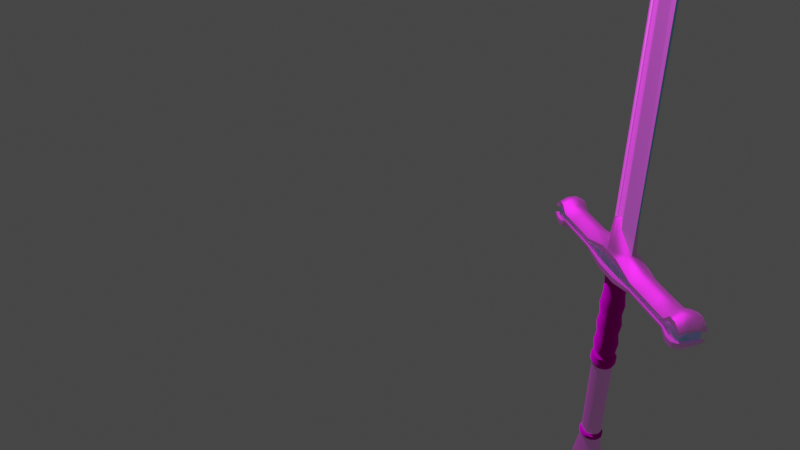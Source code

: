 # Source: Broadsword.blend  (saved by Blender 2.90.8; exported with 4.5.12 LTS)
import bpy
from mathutils import Matrix  # noqa: F401  (used for matrix-valued properties, if any)

bpy.ops.wm.read_factory_settings(use_empty=True)
scene = bpy.context.scene
scene.name = 'Scene'

# ---- collections
col_collection = bpy.data.collections.new('Collection'); scene.collection.children.link(col_collection)

# ---- images (referenced by path relative to the original .blend; pixels are not part of the script)
import os
ASSET_DIR = os.environ.get("B2B_ASSET_DIR", "")  # directory of the original .blend (textures are referenced by path, not embedded)
HERE = os.path.dirname(os.path.abspath(__file__))  # packed textures are extracted next to this script under _unpacked/

def load_image(name, relpath, width, height, colorspace="sRGB"):
    """Load a texture the original file referenced (path relative to the .blend, or extracted next to this script)."""
    p = next((c for c in (os.path.join(HERE, relpath), os.path.join(ASSET_DIR, relpath)) if relpath and os.path.exists(c)), "")
    if p:
        img = bpy.data.images.load(p, check_existing=True)
        img.name = name
    else:  # same state as the original file: an image datablock whose file is absent (Cycles renders it pink)
        img = bpy.data.images.new(name, width, height)
        img.source = "FILE"
        img.filepath = "//" + (relpath or name)
    img.colorspace_settings.name = colorspace
    return img
img_metal_scratched_008_basecolor_jpg = load_image('Metal_scratched_008_basecolor.jpg', 'Metal_scratched_008_basecolor.jpg', 1024, 1024, 'sRGB')
img_metal_scratched_008_metallic_jpg = load_image('Metal_scratched_008_metallic.jpg', 'Metal_scratched_008_metallic.jpg', 1024, 1024, 'sRGB')
img_metal_scratched_008_roughness_jpg = load_image('Metal_scratched_008_roughness.jpg', 'Metal_scratched_008_roughness.jpg', 1024, 1024, 'sRGB')
img_metal_scratched_008_normal_jpg = load_image('Metal_scratched_008_normal.jpg', 'Metal_scratched_008_normal.jpg', 1024, 1024, 'sRGB')

# ---- materials (node trees are filled in below, after node groups)
mat_scratched_metal_002 = bpy.data.materials.new('Scratched Metal.002')
mat_scratched_metal_002.use_transparent_shadow = False
mat_material = bpy.data.materials.new('Material')
mat_material.alpha_threshold = 0.0
mat_material.use_transparent_shadow = False
mat_material.line_color = (0.0, 0.0, 0.0, 1.0)
mat_material_001 = bpy.data.materials.new('Material.001')
mat_material_001.use_transparent_shadow = False

# ---- node groups
ng_auto_smooth = bpy.data.node_groups.new('Auto Smooth', 'GeometryNodeTree')
_s = ng_auto_smooth.interface.new_socket(name='Geometry', in_out='OUTPUT', socket_type='NodeSocketGeometry')
_s = ng_auto_smooth.interface.new_socket(name='Geometry', in_out='INPUT', socket_type='NodeSocketGeometry')
_s = ng_auto_smooth.interface.new_socket(name='Angle', in_out='INPUT', socket_type='NodeSocketFloat')
_s.subtype = 'ANGLE'
_s.min_value = 0.0
_s.max_value = 3.142
ng_auto_smooth.is_modifier = True
_N = ng_auto_smooth.nodes; _L = ng_auto_smooth.links
n0 = _N.new('NodeGroupOutput'); n0.name = 'Group Output'; n0.location = (480, -100)
n1 = _N.new('NodeGroupInput'); n1.name = 'Group Input'; n1.location = (-420, -300)
n2 = _N.new('NodeGroupInput'); n2.name = 'Group Input.001'; n2.location = (-60, -100)
n3 = _N.new('GeometryNodeSetShadeSmooth'); n3.name = 'Set Shade Smooth'; n3.location = (120, -100)
n3.domain = 'EDGE'
n4 = _N.new('GeometryNodeSetShadeSmooth'); n4.name = 'Set Shade Smooth.001'; n4.location = (300, -100)
n5 = _N.new('GeometryNodeInputMeshEdgeAngle'); n5.name = 'Edge Angle'; n5.location = (-420, -220)
n6 = _N.new('GeometryNodeInputEdgeSmooth'); n6.name = 'Is Edge Smooth'; n6.location = (-60, -160)
n7 = _N.new('GeometryNodeInputShadeSmooth'); n7.name = 'Is Face Smooth'; n7.location = (-240, -340)
n8 = _N.new('FunctionNodeBooleanMath'); n8.name = 'Boolean Math'; n8.location = (-60, -220)
n9 = _N.new('FunctionNodeCompare'); n9.name = 'Compare'; n9.location = (-240, -180)
n9.operation = 'LESS_EQUAL'
_L.new(n5.outputs[0], n9.inputs[0])
_L.new(n4.outputs[0], n0.inputs[0])
_L.new(n1.outputs[1], n9.inputs[1])
_L.new(n9.outputs[0], n8.inputs[0])
_L.new(n7.outputs[0], n8.inputs[1])
_L.new(n2.outputs[0], n3.inputs[0])
_L.new(n6.outputs[0], n3.inputs[1])
_L.new(n3.outputs[0], n4.inputs[0])
_L.new(n8.outputs[0], n3.inputs[2])
n0.is_active_output = True

# ---- material node trees
mat_scratched_metal_002.use_nodes = True; mat_scratched_metal_002.node_tree.nodes.clear()
_N = mat_scratched_metal_002.node_tree.nodes; _L = mat_scratched_metal_002.node_tree.links
n0 = _N.new('ShaderNodeBsdfPrincipled'); n0.name = 'Principled BSDF'; n0.location = (10, 300)
n0.distribution = 'GGX'
n0.subsurface_method = 'BURLEY'
n0.inputs[3].default_value = 1.45
n0.inputs[27].default_value = (0.01736, 0.0, 0.004593, 1.0)
n0.inputs[28].default_value = 1.0
n1 = _N.new('ShaderNodeOutputMaterial'); n1.name = 'Material Output'; n1.location = (300, 300)
n2 = _N.new('ShaderNodeTexImage'); n2.name = 'Image Texture'; n2.location = (-280, 280)
n2.image = img_metal_scratched_008_basecolor_jpg
n2.interpolation = 'Closest'
n3 = _N.new('ShaderNodeTexImage'); n3.name = 'Image Texture.001'; n3.location = (-280, 220)
n3.image = img_metal_scratched_008_metallic_jpg
n4 = _N.new('ShaderNodeTexImage'); n4.name = 'Image Texture.002'; n4.location = (-280, 160)
n4.image = img_metal_scratched_008_roughness_jpg
_L.new(n0.outputs[0], n1.inputs[0])
_L.new(n2.outputs[0], n0.inputs[0])
_L.new(n3.outputs[1], n0.inputs[1])
_L.new(n4.outputs[1], n0.inputs[2])
n1.is_active_output = True
mat_material.use_nodes = True; mat_material.node_tree.nodes.clear()
_N = mat_material.node_tree.nodes; _L = mat_material.node_tree.links
n0 = _N.new('ShaderNodeOutputMaterial'); n0.name = 'Material Output'; n0.location = (300, 300)
n1 = _N.new('ShaderNodeTexImage'); n1.name = 'Image Texture'; n1.location = (-280, 280)
n1.image = img_metal_scratched_008_basecolor_jpg
n2 = _N.new('ShaderNodeTexImage'); n2.name = 'Image Texture.001'; n2.location = (-315, -184)
n2.image = img_metal_scratched_008_normal_jpg
n3 = _N.new('ShaderNodeTexImage'); n3.name = 'Image Texture.002'; n3.location = (-301, 76)
n3.image = img_metal_scratched_008_roughness_jpg
n3.interpolation = 'Closest'
n4 = _N.new('ShaderNodeBsdfPrincipled'); n4.name = 'Principled BSDF'; n4.location = (95, 292)
n4.distribution = 'GGX'
n4.subsurface_method = 'BURLEY'
n4.inputs[1].default_value = 0.6227
n4.inputs[2].default_value = 0.3818
n4.inputs[3].default_value = 1.45
n4.inputs[13].default_value = 1.0
n4.inputs[27].default_value = (0.0, 0.03932, 0.03932, 1.0)
n4.inputs[28].default_value = 1.0
_L.new(n4.outputs[0], n0.inputs[0])
_L.new(n1.outputs[0], n4.inputs[0])
_L.new(n2.outputs[0], n4.inputs[5])
_L.new(n3.outputs[0], n4.inputs[20])
n0.is_active_output = True
mat_material_001.use_nodes = True; mat_material_001.node_tree.nodes.clear()
_N = mat_material_001.node_tree.nodes; _L = mat_material_001.node_tree.links
n0 = _N.new('ShaderNodeBsdfPrincipled'); n0.name = 'Principled BSDF'; n0.location = (10, 300)
n0.distribution = 'GGX'
n0.subsurface_method = 'BURLEY'
n0.inputs[3].default_value = 1.45
n0.inputs[27].default_value = (0.0291, 0.0291, 0.0291, 1.0)
n0.inputs[28].default_value = 1.0
n1 = _N.new('ShaderNodeOutputMaterial'); n1.name = 'Material Output'; n1.location = (300, 300)
n2 = _N.new('ShaderNodeTexImage'); n2.name = 'Image Texture'; n2.location = (-280, 280)
n2.image = img_metal_scratched_008_basecolor_jpg
n3 = _N.new('ShaderNodeTexImage'); n3.name = 'Image Texture.001'; n3.location = (-280, 220)
n3.image = img_metal_scratched_008_metallic_jpg
_L.new(n0.outputs[0], n1.inputs[0])
_L.new(n2.outputs[0], n0.inputs[0])
_L.new(n3.outputs[1], n0.inputs[1])
n1.is_active_output = True

# ---- world
world_world = bpy.data.worlds.new('World'); scene.world = world_world
world_world.use_nodes = True; world_world.node_tree.nodes.clear()
_N = world_world.node_tree.nodes; _L = world_world.node_tree.links
n0 = _N.new('ShaderNodeOutputWorld'); n0.name = 'World Output'; n0.location = (300, 300)
n1 = _N.new('ShaderNodeBackground'); n1.name = 'Background'; n1.location = (10, 300)
n1.inputs[0].default_value = (0.05088, 0.05088, 0.05088, 1.0)
_L.new(n1.outputs[0], n0.inputs[0])
n0.is_active_output = True
world_world.color = (0.05088, 0.05088, 0.05088)
world_world.use_sun_shadow = False
world_world.sun_shadow_jitter_overblur = 0.0

# ---- cameras
cam_camera = bpy.data.cameras.new('Camera')
cam_camera.lens = 31.0

# ---- lights
light_sun = bpy.data.lights.new('Sun', 'SUN')
light_sun.transmission_factor = 0.0
light_sun.energy = 4.2
light_sun.shadow_soft_size = 0.125

# ---- meshes
me_cylinder_001 = bpy.data.meshes.new('Cylinder.001')
me_cylinder_001.from_pydata([(-1.393e-06, 0.3325, -2.25), (-8.905e-07, 0.4375, 0.75), (0.1155, 0.3153, -2.25), (0.1256, 0.4042, 0.75), (0.2135, 0.2475, -2.25), (0.232, 0.3094, 0.75), (0.2789, 0.1808, -2.25), (0.3031, 0.226, 0.75), (0.3019, -3.262e-08, -2.25), (0.3281, -3.64e-08, 0.75), (0.2789, -0.1808, -2.25), (0.3031, -0.226, 0.75), (0.2135, -0.2475, -2.25), (0.232, -0.3094, 0.75), (0.1155, -0.3153, -2.25), (0.1256, -0.4042, 0.75), (-1.348e-06, -0.3325, -2.25), (-8.41e-07, -0.4375, 0.75), (-0.1155, -0.3153, -2.25), (-0.1256, -0.4042, 0.75), (-0.2135, -0.2475, -2.25), (-0.232, -0.3094, 0.75), (-0.2789, -0.1808, -2.25), (-0.3031, -0.226, 0.75), (-0.3019, -6.33e-09, -2.25), (-0.3281, -3.538e-09, 0.75), (-0.2789, 0.1808, -2.25), (-0.3031, 0.226, 0.75), (-0.2135, 0.2475, -2.25), (-0.232, 0.3094, 0.75), (-0.1155, 0.3153, -2.25), (-0.1256, 0.4042, 0.75), (-1.393e-06, 0.3325, 0.25), (0.1155, 0.3153, 0.25), (0.2135, 0.2475, 0.25), (0.2789, 0.1808, 0.25), (0.3019, -3.262e-08, 0.25), (0.2789, -0.1808, 0.25), (0.2135, -0.2475, 0.25), (0.1155, -0.3153, 0.25), (-1.348e-06, -0.3325, 0.25), (-0.1155, -0.3153, 0.25), (-0.2135, -0.2475, 0.25), (-0.2789, -0.1808, 0.25), (-0.3019, -6.33e-09, 0.25), (-0.2789, 0.1808, 0.25), (-0.2135, 0.2475, 0.25), (-0.1155, 0.3153, 0.25), (-1.192e-06, 0.3325, -2.75), (0.1155, 0.3153, -2.75), (0.2135, 0.2475, -2.75), (0.2789, 0.1808, -2.75), (0.3019, -3.262e-08, -2.75), (0.2789, -0.1808, -2.75), (0.2135, -0.2475, -2.75), (0.1155, -0.3153, -2.75), (-1.146e-06, -0.3325, -2.75), (-0.1155, -0.3153, -2.75), (-0.2135, -0.2475, -2.75), (-0.2789, -0.1808, -2.75), (-0.3019, -6.33e-09, -2.75), (-0.2789, 0.1808, -2.75), (-0.2135, 0.2475, -2.75), (-0.1155, 0.3153, -2.75), (4.853e-06, 0.3325, -5.5), (0.1155, 0.3153, -5.5), (0.2135, 0.2475, -5.5), (0.2789, 0.1808, -5.5), (0.3019, -3.262e-08, -5.5), (0.2789, -0.1808, -5.5), (0.2135, -0.2475, -5.5), (0.1155, -0.3153, -5.5), (4.899e-06, -0.3325, -5.5), (-0.1155, -0.3153, -5.5), (-0.2135, -0.2475, -5.5), (-0.2789, -0.1808, -5.5), (-0.3019, -6.33e-09, -5.5), (-0.2789, 0.1808, -5.5), (-0.2135, 0.2475, -5.5), (-0.1155, 0.3153, -5.5), (5.525e-06, 0.3325, -5.75), (0.1155, 0.3234, -5.75), (0.2135, 0.2475, -5.75), (0.2789, 0.1808, -5.75), (0.3019, -3.262e-08, -5.75), (0.2789, -0.1808, -5.75), (0.2135, -0.2475, -5.75), (0.1155, -0.3234, -5.75), (5.571e-06, -0.3325, -5.75), (-0.1155, -0.3234, -5.75), (-0.2135, -0.2475, -5.75), (-0.2789, -0.1808, -5.75), (-0.3019, -6.33e-09, -5.75), (-0.2789, 0.1808, -5.75), (-0.2135, 0.2475, -5.75), (-0.1155, 0.3234, -5.75), (5.029e-06, 0.4, -5.562), (0.1994, 0.3428, -5.562), (0.2945, 0.2406, -5.562), (0.3397, 0.1693, -5.562), (0.3542, -2.777e-08, -5.562), (0.3397, -0.1693, -5.562), (0.2945, -0.2406, -5.562), (0.1994, -0.3428, -5.562), (5.078e-06, -0.4, -5.562), (-0.1994, -0.3428, -5.562), (-0.2945, -0.2406, -5.562), (-0.3397, -0.1693, -5.562), (-0.3542, -6.74e-09, -5.562), (-0.3397, 0.1693, -5.562), (-0.2945, 0.2406, -5.562), (-0.1994, 0.3428, -5.562), (5.53e-06, 0.4, -5.688), (0.1994, 0.3428, -5.688), (0.2945, 0.2406, -5.688), (0.3397, 0.1693, -5.688), (0.3542, -2.777e-08, -5.688), (0.3397, -0.1693, -5.688), (0.2945, -0.2406, -5.688), (0.1994, -0.3428, -5.688), (5.575e-06, -0.4, -5.688), (-0.1994, -0.3428, -5.688), (-0.2945, -0.2406, -5.688), (-0.3397, -0.1693, -5.688), (-0.3542, -6.74e-09, -5.688), (-0.3397, 0.1693, -5.688), (-0.2945, 0.2406, -5.688), (-0.1994, 0.3428, -5.688), (-1.132e-06, 0.3989, -2.638), (-1.189e-06, 0.3989, -2.362), (0.1376, 0.3715, -2.362), (0.1376, 0.3715, -2.638), (0.2553, 0.2871, -2.365), (0.2553, 0.2871, -2.635), (0.3351, 0.2101, -2.368), (0.3351, 0.2101, -2.632), (0.3636, -3.509e-08, -2.37), (0.3636, -3.509e-08, -2.63), (0.3351, -0.2101, -2.368), (0.3351, -0.2101, -2.632), (0.2553, -0.2871, -2.365), (0.2553, -0.2871, -2.635), (0.1376, -0.3715, -2.362), (0.1376, -0.3715, -2.638), (-1.135e-06, -0.3989, -2.362), (-1.078e-06, -0.3989, -2.638), (-0.1376, -0.3715, -2.362), (-0.1376, -0.3715, -2.638), (-0.2553, -0.2871, -2.365), (-0.2553, -0.2871, -2.635), (-0.3351, -0.2101, -2.368), (-0.3351, -0.2101, -2.632), (-0.3636, -4.508e-09, -2.37), (-0.3636, -4.508e-09, -2.63), (-0.3351, 0.2101, -2.368), (-0.3351, 0.2101, -2.632), (-0.2553, 0.2871, -2.365), (-0.2553, 0.2871, -2.635), (-0.1376, 0.3715, -2.362), (-0.1376, 0.3715, -2.638), (0.2625, 0.102, 23.85), (0.2625, 0.225, 1.25), (0.2625, -0.102, 23.85), (0.2625, -0.225, 1.25), (-0.2625, 0.102, 23.85), (-0.2625, 0.225, 1.25), (-0.2625, -0.102, 23.85), (-0.2625, -0.225, 1.25), (-5.666e-07, 0.5625, 1.25), (-5.666e-07, -0.3797, 23.9), (-5.666e-07, -0.5625, 1.25), (-5.666e-07, 0.3797, 23.9), (-5.666e-07, -0.1055, 24.75), (-0.06563, -0.05273, 24.75), (0.06562, 0.05273, 24.75), (0.06562, -0.05273, 24.75), (-0.06563, 0.05273, 24.75), (-5.666e-07, 0.1055, 24.75), (-5.666e-07, 0.0, 24.9), (-5.666e-07, 0.0, 24.9), (-5.666e-07, 0.0, 24.9), (-5.666e-07, 0.0, 24.9), (-5.666e-07, 0.0, 24.9), (-5.666e-07, 0.0, 24.9), (-1.192e-06, 0.3325, -2.75), (0.1155, 0.3153, -2.75), (0.2135, 0.2475, -2.75), (0.2789, 0.1808, -2.75), (0.3019, -3.262e-08, -2.75), (0.2789, -0.1808, -2.75), (0.2135, -0.2475, -2.75), (0.1155, -0.3153, -2.75), (-1.146e-06, -0.3325, -2.75), (-0.1155, -0.3153, -2.75), (-0.2135, -0.2475, -2.75), (-0.2789, -0.1808, -2.75), (-0.3019, -6.33e-09, -2.75), (-0.2789, 0.1808, -2.75), (-0.2135, 0.2475, -2.75), (-0.1155, 0.3153, -2.75), (4.853e-06, 0.3325, -5.5), (0.1155, 0.3153, -5.5), (0.2135, 0.2475, -5.5), (0.2789, 0.1808, -5.5), (0.3019, -3.262e-08, -5.5), (0.2789, -0.1808, -5.5), (0.2135, -0.2475, -5.5), (0.1155, -0.3153, -5.5), (4.899e-06, -0.3325, -5.5), (-0.1155, -0.3153, -5.5), (-0.2135, -0.2475, -5.5), (-0.2789, -0.1808, -5.5), (-0.3019, -6.33e-09, -5.5), (-0.2789, 0.1808, -5.5), (-0.2135, 0.2475, -5.5), (-0.1155, 0.3153, -5.5), (5.525e-06, 0.3325, -5.75), (0.1155, 0.3234, -5.75), (0.2135, 0.2475, -5.75), (0.2789, 0.1808, -5.75), (0.3019, -3.262e-08, -5.75), (0.2789, -0.1808, -5.75), (0.2135, -0.2475, -5.75), (0.1155, -0.3234, -5.75), (5.571e-06, -0.3325, -5.75), (-0.1155, -0.3234, -5.75), (-0.2135, -0.2475, -5.75), (-0.2789, -0.1808, -5.75), (-0.3019, -6.33e-09, -5.75), (-0.2789, 0.1808, -5.75), (-0.2135, 0.2475, -5.75), (-0.1155, 0.3234, -5.75), (6.449e-06, 0.4987, -6.65), (0.1733, 0.485, -6.65), (0.3202, 0.3712, -6.65), (0.4184, 0.2712, -6.65), (0.4528, -3.775e-08, -6.65), (0.4184, -0.2712, -6.65), (0.3202, -0.3712, -6.65), (0.1733, -0.485, -6.65), (6.517e-06, -0.4988, -6.65), (-0.1733, -0.485, -6.65), (-0.3202, -0.3712, -6.65), (-0.4183, -0.2712, -6.65), (-0.4528, 1.681e-09, -6.65), (-0.4183, 0.2712, -6.65), (-0.3202, 0.3712, -6.65), (-0.1733, 0.485, -6.65), (6.301e-06, 0.1158, -7.5), (6.325e-06, 0.185, -7.452), (0.06427, 0.1799, -7.452), (0.009239, 0.115, -7.5), (0.1188, 0.1377, -7.452), (0.03308, 0.09657, -7.5), (0.1552, 0.1006, -7.452), (0.0536, 0.07567, -7.5), (0.168, -2.807e-08, -7.452), (0.06321, -2.701e-08, -7.5), (0.1552, -0.1006, -7.452), (0.0536, -0.07567, -7.5), (0.1188, -0.1377, -7.452), (0.03308, -0.09657, -7.5), (0.06427, -0.1799, -7.452), (0.009239, -0.115, -7.5), (6.351e-06, -0.185, -7.452), (6.315e-06, -0.1158, -7.5), (-0.06426, -0.1799, -7.452), (-0.009227, -0.115, -7.5), (-0.1188, -0.1377, -7.452), (-0.03307, -0.09657, -7.5), (-0.1552, -0.1006, -7.452), (-0.05358, -0.07567, -7.5), (-0.168, -1.343e-08, -7.452), (-0.0632, 1.071e-08, -7.5), (-0.1552, 0.1006, -7.452), (-0.05358, 0.07567, -7.5), (-0.1188, 0.1377, -7.452), (-0.03307, 0.09657, -7.5), (-0.06426, 0.1799, -7.452), (-0.009227, 0.115, -7.5), (-0.296, -3.687, 0.8852), (-0.296, -3.687, 1.115), (-0.296, 3.687, 1.115), (-0.296, 3.687, 0.8852), (0.296, 3.687, 1.115), (0.296, 3.687, 0.8852), (0.296, -3.687, 1.115), (0.296, -3.687, 0.8852), (0.2625, 3.038, 1.086), (0.2625, 3.038, 0.9139), (0.2625, 1.312, 1.086), (0.2625, 1.313, 0.9139), (0.2625, -1.313, 1.086), (0.2625, -1.312, 0.9139), (0.2625, -3.038, 1.086), (0.2625, -3.038, 0.9139), (-0.2625, -3.038, 1.086), (-0.2625, -3.038, 0.9139), (-0.2625, -1.312, 1.086), (-0.2625, -1.313, 0.9139), (-0.2625, 1.313, 1.086), (-0.2625, 1.312, 0.9139), (-0.2625, 3.038, 1.086), (-0.2625, 3.038, 0.9139), (-0.2625, 2.463, 0.9139), (-0.2625, 1.888, 0.9139), (-0.2625, 2.463, 1.086), (-0.2625, 1.888, 1.086), (-0.2625, 0.4375, 0.7703), (-0.2625, -0.4375, 0.7703), (-0.2625, 0.4375, 1.23), (-0.2625, -0.4375, 1.23), (-0.2625, -1.888, 0.9139), (-0.2625, -2.463, 0.9139), (-0.2625, -1.888, 1.086), (-0.2625, -2.463, 1.086), (-0.2625, -3.275, 0.7703), (-0.2625, -3.512, 0.7703), (-0.2625, -3.275, 1.23), (-0.2625, -3.512, 1.23), (0.2625, -2.463, 0.9139), (0.2625, -1.888, 0.9139), (0.2625, -2.463, 1.086), (0.2625, -1.888, 1.086), (0.2625, -0.4375, 0.7703), (0.2625, 0.4375, 0.7703), (0.2625, -0.4375, 1.23), (0.2625, 0.4375, 1.23), (0.2625, 1.888, 0.9139), (0.2625, 2.463, 0.9139), (0.2625, 1.888, 1.086), (0.2625, 2.463, 1.086), (0.2625, 3.275, 0.7703), (0.2625, 3.512, 0.7703), (0.2625, 3.275, 1.23), (0.2625, 3.512, 1.23), (-0.1458, -3.656, 0.8469), (0.1458, -3.656, 0.8469), (-0.1458, -3.656, 1.153), (0.1458, -3.656, 1.153), (0.2625, -3.512, 0.7703), (0.2625, -3.275, 0.7703), (0.2625, -3.512, 1.23), (0.2625, -3.275, 1.23), (0.1458, 3.656, 0.8469), (-0.1458, 3.656, 0.8469), (0.1458, 3.656, 1.153), (-0.1458, 3.656, 1.153), (-0.2625, 3.512, 0.7703), (-0.2625, 3.275, 0.7703), (-0.2625, 3.512, 1.23), (-0.2625, 3.275, 1.23), (0.1155, 0.3153, -0.1071), (0.1328, 0.3626, -0.4643), (0.1155, 0.3153, -0.8214), (0.1328, 0.3626, -1.179), (0.1155, 0.3153, -1.536), (0.1328, 0.3626, -1.893), (0.2135, 0.2475, -0.1071), (0.2455, 0.2846, -0.4643), (0.2135, 0.2475, -0.8214), (0.2455, 0.2846, -1.179), (0.2135, 0.2475, -1.536), (0.2455, 0.2846, -1.893), (0.2789, 0.1808, -0.1071), (0.3207, 0.2079, -0.4643), (0.2789, 0.1808, -0.8214), (0.3207, 0.2079, -1.179), (0.2789, 0.1808, -1.536), (0.3207, 0.2079, -1.893), (0.3019, -3.262e-08, -0.1071), (0.3472, -3.397e-08, -0.4643), (0.3019, -3.262e-08, -0.8214), (0.3472, -3.397e-08, -1.179), (0.3019, -3.262e-08, -1.536), (0.3472, -3.397e-08, -1.893), (0.2789, -0.1808, -0.1071), (0.3207, -0.2079, -0.4643), (0.2789, -0.1808, -0.8214), (0.3207, -0.2079, -1.179), (0.2789, -0.1808, -1.536), (0.3207, -0.2079, -1.893), (0.2135, -0.2475, -0.1071), (0.2455, -0.2846, -0.4643), (0.2135, -0.2475, -0.8214), (0.2455, -0.2846, -1.179), (0.2135, -0.2475, -1.536), (0.2455, -0.2846, -1.893), (0.1155, -0.3153, -0.1071), (0.1328, -0.3626, -0.4643), (0.1155, -0.3153, -0.8214), (0.1328, -0.3626, -1.179), (0.1155, -0.3153, -1.536), (0.1328, -0.3626, -1.893), (-1.348e-06, -0.3325, -0.1071), (-1.346e-06, -0.3824, -0.4643), (-1.348e-06, -0.3325, -0.8214), (-1.346e-06, -0.3824, -1.179), (-1.348e-06, -0.3325, -1.536), (-1.346e-06, -0.3824, -1.893), (-0.1155, -0.3153, -0.1071), (-0.1329, -0.3626, -0.4643), (-0.1155, -0.3153, -0.8214), (-0.1329, -0.3626, -1.179), (-0.1155, -0.3153, -1.536), (-0.1329, -0.3626, -1.893), (-0.2135, -0.2475, -0.1071), (-0.2455, -0.2846, -0.4643), (-0.2135, -0.2475, -0.8214), (-0.2455, -0.2846, -1.179), (-0.2135, -0.2475, -1.536), (-0.2455, -0.2846, -1.893), (-0.2789, -0.1808, -0.1071), (-0.3207, -0.2079, -0.4643), (-0.2789, -0.1808, -0.8214), (-0.3207, -0.2079, -1.179), (-0.2789, -0.1808, -1.536), (-0.3207, -0.2079, -1.893), (-0.3019, -6.33e-09, -0.1071), (-0.3472, -3.74e-09, -0.4643), (-0.3019, -6.33e-09, -0.8214), (-0.3472, -3.74e-09, -1.179), (-0.3019, -6.33e-09, -1.536), (-0.3472, -3.74e-09, -1.893), (-0.2789, 0.1808, -0.1071), (-0.3207, 0.2079, -0.4643), (-0.2789, 0.1808, -0.8214), (-0.3207, 0.2079, -1.179), (-0.2789, 0.1808, -1.536), (-0.3207, 0.2079, -1.893), (-0.2135, 0.2475, -0.1071), (-0.2455, 0.2846, -0.4643), (-0.2135, 0.2475, -0.8214), (-0.2455, 0.2846, -1.179), (-0.2135, 0.2475, -1.536), (-0.2455, 0.2846, -1.893), (-0.1155, 0.3153, -0.1071), (-0.1329, 0.3626, -0.4643), (-0.1155, 0.3153, -0.8214), (-0.1329, 0.3626, -1.179), (-0.1155, 0.3153, -1.536), (-0.1329, 0.3626, -1.893), (-1.399e-06, 0.3824, -1.893), (-1.393e-06, 0.3325, -1.536), (-1.399e-06, 0.3824, -1.179), (-1.393e-06, 0.3325, -0.8214), (-1.399e-06, 0.3824, -0.4643), (-1.393e-06, 0.3325, -0.1071), (-0.2135, 0.2475, -3.667), (-0.2135, 0.2475, -4.583), (-0.2789, 0.1808, -4.583), (-0.2789, 0.1808, -3.667), (0.1155, -0.3153, -3.667), (0.1155, -0.3153, -4.583), (0.2135, -0.2475, -4.583), (0.2135, -0.2475, -3.667), (-0.1155, 0.3153, -3.667), (-0.1155, 0.3153, -4.583), (8.688e-07, -0.3325, -3.667), (2.884e-06, -0.3325, -4.583), (0.1155, 0.3153, -3.667), (0.1155, 0.3153, -4.583), (2.838e-06, 0.3325, -4.583), (8.232e-07, 0.3325, -3.667), (-0.1155, -0.3153, -3.667), (-0.1155, -0.3153, -4.583), (0.2135, 0.2475, -3.667), (0.2135, 0.2475, -4.583), (-0.2135, -0.2475, -3.667), (-0.2135, -0.2475, -4.583), (0.2789, 0.1808, -3.667), (0.2789, 0.1808, -4.583), (-0.2789, -0.1808, -3.667), (-0.2789, -0.1808, -4.583), (0.3019, -3.262e-08, -3.667), (0.3019, -3.262e-08, -4.583), (-0.3019, -6.33e-09, -3.667), (-0.3019, -6.33e-09, -4.583), (0.2789, -0.1808, -3.667), (0.2789, -0.1808, -4.583), (-0.3938, -3.75, 0.8031), (-0.3938, -3.75, 1.197), (-0.3938, 3.75, 0.8031), (-0.3938, 3.75, 1.197), (0.3937, -3.75, 0.8031), (0.3937, -3.75, 1.197), (0.3937, 3.75, 0.8031), (0.3937, 3.75, 1.197), (-0.3938, 3.038, 0.8523), (-0.3938, 1.312, 0.8523), (-0.3938, -1.313, 0.8523), (-0.3938, -3.038, 0.8523), (-0.3938, -3.038, 1.148), (-0.3938, -1.312, 1.148), (-0.3938, 1.313, 1.148), (-0.3938, 3.038, 1.148), (0.3937, -3.038, 0.8523), (0.3937, -1.312, 0.8523), (0.3937, 1.313, 0.8523), (0.3937, 3.038, 0.8523), (0.3937, 3.038, 1.148), (0.3937, 1.312, 1.148), (0.3937, -1.313, 1.148), (0.3937, -3.038, 1.148), (-0.3938, -3.275, 0.6063), (-0.3938, -3.512, 0.6063), (-0.3938, -3.75, 0.8852), (-0.3938, -3.75, 1.115), (-0.3938, 3.275, 1.394), (-0.3938, 3.512, 1.394), (-0.3938, 3.75, 1.115), (-0.3938, 3.75, 0.8852), (0.1458, 3.75, 0.7375), (-0.1458, 3.75, 0.7375), (-0.1458, 3.75, 1.262), (0.1458, 3.75, 1.262), (0.3937, 3.75, 1.115), (0.3937, 3.75, 0.8852), (0.3937, 3.275, 0.6063), (0.3937, 3.512, 0.6063), (0.3937, -3.275, 1.394), (0.3937, -3.512, 1.394), (0.3937, -3.75, 1.115), (0.3937, -3.75, 0.8852), (-0.1458, -3.75, 0.7375), (0.1458, -3.75, 0.7375), (0.1458, -3.75, 1.262), (-0.1458, -3.75, 1.262), (-0.3938, 3.512, 0.6063), (-0.3938, 3.275, 0.6063), (-0.3938, 2.463, 0.8523), (-0.3938, 1.888, 0.8523), (-0.3938, 0.4375, 0.6063), (-0.3938, -0.4375, 0.6063), (-0.3938, -1.888, 0.8523), (-0.3938, -2.463, 0.8523), (-0.3938, -3.512, 1.394), (-0.3938, -3.275, 1.394), (-0.3938, -2.463, 1.148), (-0.3938, -1.888, 1.148), (-0.3938, -0.4375, 1.394), (-0.3938, 0.4375, 1.394), (-0.3938, 1.888, 1.148), (-0.3938, 2.463, 1.148), (0.3937, -3.512, 0.6063), (0.3937, -3.275, 0.6063), (0.3937, -2.463, 0.8523), (0.3937, -1.888, 0.8523), (0.3937, -0.4375, 0.6063), (0.3937, 0.4375, 0.6063), (0.3937, 1.888, 0.8523), (0.3937, 2.463, 0.8523), (0.3937, 3.512, 1.394), (0.3937, 3.275, 1.394), (0.3937, 2.463, 1.148), (0.3937, 1.888, 1.148), (0.3937, 0.4375, 1.394), (0.3937, -0.4375, 1.394), (0.3937, -1.888, 1.148), (0.3937, -2.463, 1.148), (-0.1458, 3.038, 1.394), (0.1458, 3.038, 1.394), (-0.1458, 1.313, 1.394), (0.1458, 1.312, 1.394), (-0.1458, -1.312, 1.394), (0.1458, -1.313, 1.394), (-0.1458, -3.038, 1.394), (0.1458, -3.038, 1.394), (0.1458, 3.038, 0.6063), (-0.1458, 3.038, 0.6063), (0.1458, 1.313, 0.6063), (-0.1458, 1.312, 0.6063), (0.1458, -1.312, 0.6063), (-0.1458, -1.313, 0.6063), (0.1458, -3.038, 0.6063), (-0.1458, -3.038, 0.6063), (0.3937, 3.038, 1.086), (0.3937, 3.038, 0.9139), (0.3937, 1.312, 1.086), (0.3937, 1.313, 0.9139), (0.3937, -1.313, 1.086), (0.3937, -1.312, 0.9139), (0.3937, -3.038, 1.086), (0.3937, -3.038, 0.9139), (-0.3938, -3.038, 1.086), (-0.3938, -3.038, 0.9139), (-0.3938, -1.312, 1.086), (-0.3938, -1.313, 0.9139), (-0.3938, 1.313, 1.086), (-0.3938, 1.312, 0.9139), (-0.3938, 3.038, 1.086), (-0.3938, 3.038, 0.9139), (-0.3938, 1.888, 0.9139), (-0.3938, 2.463, 0.9139), (-0.3938, 1.888, 1.086), (-0.3938, 2.463, 1.086), (-0.3938, -0.4375, 0.7703), (-0.3938, 0.4375, 0.7703), (-0.3938, -0.4375, 1.23), (-0.3938, 0.4375, 1.23), (-0.3938, -2.463, 0.9139), (-0.3938, -1.888, 0.9139), (-0.3938, -2.463, 1.086), (-0.3938, -1.888, 1.086), (-0.3938, -3.512, 0.7703), (-0.3938, -3.275, 0.7703), (-0.3938, -3.512, 1.23), (-0.3938, -3.275, 1.23), (0.3937, -1.888, 0.9139), (0.3937, -2.463, 0.9139), (0.3937, -1.888, 1.086), (0.3937, -2.463, 1.086), (0.3937, 0.4375, 0.7703), (0.3937, -0.4375, 0.7703), (0.3937, 0.4375, 1.23), (0.3937, -0.4375, 1.23), (0.3937, 2.463, 0.9139), (0.3937, 1.888, 0.9139), (0.3937, 2.463, 1.086), (0.3937, 1.888, 1.086), (0.3937, 3.512, 0.7703), (0.3937, 3.275, 0.7703), (0.3937, 3.512, 1.23), (0.3937, 3.275, 1.23), (-0.1458, -1.888, 0.6063), (-0.1458, -2.463, 0.6063), (0.1458, -1.888, 0.6063), (0.1458, -2.463, 0.6063), (-0.1458, 0.4375, 0.475), (-0.1458, -0.4375, 0.475), (0.1458, 0.4375, 0.475), (0.1458, -0.4375, 0.475), (-0.1458, 2.463, 0.6063), (-0.1458, 1.888, 0.6063), (0.1458, 2.463, 0.6063), (0.1458, 1.888, 0.6063), (-0.1458, 3.512, 0.475), (-0.1458, 3.275, 0.475), (0.1458, 3.512, 0.475), (0.1458, 3.275, 0.475), (0.1458, -1.888, 1.394), (0.1458, -2.463, 1.394), (-0.1458, -1.888, 1.394), (-0.1458, -2.463, 1.394), (0.15, 0.5469, 1.525), (0.15, -0.5469, 1.525), (-0.15, 0.5469, 1.525), (-0.15, -0.5469, 1.525), (0.1458, 2.463, 1.394), (0.1458, 1.888, 1.394), (-0.1458, 2.463, 1.394), (-0.1458, 1.888, 1.394), (0.1458, 3.512, 1.525), (0.1458, 3.275, 1.525), (-0.1458, 3.512, 1.525), (-0.1458, 3.275, 1.525), (0.1458, -3.275, 1.525), (0.1458, -3.512, 1.525), (-0.1458, -3.275, 1.525), (-0.1458, -3.512, 1.525), (-0.1458, -3.275, 0.475), (-0.1458, -3.512, 0.475), (0.1458, -3.275, 0.475), (0.1458, -3.512, 0.475), (0.1458, -3.75, 0.8469), (-0.1458, -3.75, 0.8469), (0.1458, -3.75, 1.153), (-0.1458, -3.75, 1.153), (0.3937, -3.275, 0.7703), (0.3937, -3.512, 0.7703), (0.3937, -3.275, 1.23), (0.3937, -3.512, 1.23), (-0.1458, 3.75, 0.8469), (0.1458, 3.75, 0.8469), (-0.1458, 3.75, 1.153), (0.1458, 3.75, 1.153), (-0.3938, 3.275, 0.7703), (-0.3938, 3.512, 0.7703), (-0.3938, 3.275, 1.23), (-0.3938, 3.512, 1.23), (-0.296, -3.687, 0.8852), (-0.296, -3.687, 1.115), (-0.296, 3.687, 1.115), (-0.296, 3.687, 0.8852), (0.296, 3.687, 1.115), (0.296, 3.687, 0.8852), (0.296, -3.687, 1.115), (0.296, -3.687, 0.8852), (0.2625, 3.038, 1.086), (0.2625, 3.038, 0.9139), (0.2625, 1.312, 1.086), (0.2625, 1.313, 0.9139), (0.2625, -1.313, 1.086), (0.2625, -1.312, 0.9139), (0.2625, -3.038, 1.086), (0.2625, -3.038, 0.9139), (-0.2625, -3.038, 1.086), (-0.2625, -3.038, 0.9139), (-0.2625, -1.312, 1.086), (-0.2625, -1.313, 0.9139), (-0.2625, 1.313, 1.086), (-0.2625, 1.312, 0.9139), (-0.2625, 3.038, 1.086), (-0.2625, 3.038, 0.9139), (-0.2625, 2.463, 0.9139), (-0.2625, 1.888, 0.9139), (-0.2625, 2.463, 1.086), (-0.2625, 1.888, 1.086), (-0.2625, 0.4375, 0.7703), (-0.2625, -0.4375, 0.7703), (-0.2625, 0.4375, 1.23), (-0.2625, -0.4375, 1.23), (-0.2625, -1.888, 0.9139), (-0.2625, -2.463, 0.9139), (-0.2625, -1.888, 1.086), (-0.2625, -2.463, 1.086), (-0.2625, -3.275, 0.7703), (-0.2625, -3.512, 0.7703), (-0.2625, -3.275, 1.23), (-0.2625, -3.512, 1.23), (0.2625, -2.463, 0.9139), (0.2625, -1.888, 0.9139), (0.2625, -2.463, 1.086), (0.2625, -1.888, 1.086), (0.2625, -0.4375, 0.7703), (0.2625, 0.4375, 0.7703), (0.2625, -0.4375, 1.23), (0.2625, 0.4375, 1.23), (0.2625, 1.888, 0.9139), (0.2625, 2.463, 0.9139), (0.2625, 1.888, 1.086), (0.2625, 2.463, 1.086), (0.2625, 3.275, 0.7703), (0.2625, 3.512, 0.7703), (0.2625, 3.275, 1.23), (0.2625, 3.512, 1.23), (-0.1458, -3.656, 0.8469), (0.1458, -3.656, 0.8469), (-0.1458, -3.656, 1.153), (0.1458, -3.656, 1.153), (0.2625, -3.512, 0.7703), (0.2625, -3.275, 0.7703), (0.2625, -3.512, 1.23), (0.2625, -3.275, 1.23), (0.1458, 3.656, 0.8469), (-0.1458, 3.656, 0.8469), (0.1458, 3.656, 1.153), (-0.1458, 3.656, 1.153), (-0.2625, 3.512, 0.7703), (-0.2625, 3.275, 0.7703), (-0.2625, 3.512, 1.23), (-0.2625, 3.275, 1.23), (-0.3938, 0.1458, 0.6063), (-0.3938, -0.1458, 0.6063), (-0.3938, -0.1458, 1.394), (-0.3938, 0.1458, 1.394), (0.3937, -0.1458, 0.6063), (0.3937, 0.1458, 0.6063), (0.3937, 0.1458, 1.394), (0.3937, -0.1458, 1.394), (-0.3938, -0.1458, 0.7703), (-0.3938, 0.1458, 0.7703), (-0.3938, -0.1458, 1.23), (-0.3938, 0.1458, 1.23), (0.3937, 0.1458, 0.7703), (0.3937, -0.1458, 0.7703), (0.3937, 0.1458, 1.23), (0.3937, -0.1458, 1.23), (-0.1458, 0.1458, 0.475), (-0.1458, -0.1458, 0.475), (0.1458, 0.1458, 0.475), (0.1458, -0.1458, 0.475), (0.3451, 0.1823, 1.525), (0.3451, -0.1823, 1.525), (-0.3451, 0.1823, 1.525), (-0.3451, -0.1823, 1.525), (-0.2625, -0.1458, 0.7703), (-0.2625, 0.1458, 0.7703), (-0.2625, -0.1458, 1.23), (-0.2625, 0.1458, 1.23), (0.2625, 0.1458, 0.7703), (0.2625, -0.1458, 0.7703), (0.2625, 0.1458, 1.23), (0.2625, -0.1458, 1.23), (0.3451, 0.09115, 2.525), (0.3451, -0.09115, 2.525), (-0.3451, 0.09115, 2.525), (-0.3451, -0.09115, 2.525), (-0.2625, 0.1748, 1.3), (-0.2625, -0.1748, 1.3), (0.2625, 0.1519, 23.9), (-0.2625, -0.1519, 23.9), (0.2625, 0.1748, 1.3), (0.2625, -0.1519, 23.9), (-0.2625, 0.1519, 23.9), (0.2625, -0.1748, 1.3), (-0.2125, 0.1748, 1.3), (-0.2125, -0.1748, 1.3), (0.2125, -0.1748, 1.3), (0.2125, 0.1748, 1.3), (0.2125, 0.102, 23.85), (-0.2125, -0.102, 23.85), (0.2125, -0.102, 23.85), (-0.2125, 0.102, 23.85)], [], [(32, 1, 3, 33), (33, 3, 5, 34), (34, 5, 7, 35), (35, 7, 9, 36), (36, 9, 11, 37), (37, 11, 13, 38), (38, 13, 15, 39), (39, 15, 17, 40), (40, 17, 19, 41), (41, 19, 21, 42), (42, 21, 23, 43), (43, 23, 25, 44), (44, 25, 27, 45), (45, 27, 29, 46), (3, 1, 31, 29, 27, 25, 23, 21, 19, 17, 15, 13, 11, 9, 7, 5), (46, 29, 31, 47), (47, 31, 1, 32), (135, 137, 52, 51), (436, 47, 32, 447), (430, 46, 47, 436), (424, 45, 46, 430), (418, 44, 45, 424), (412, 43, 44, 418), (406, 42, 43, 412), (400, 41, 42, 406), (394, 40, 41, 400), (388, 39, 40, 394), (382, 38, 39, 388), (376, 37, 38, 382), (370, 36, 37, 376), (364, 35, 36, 370), (358, 34, 35, 364), (352, 33, 34, 358), (447, 32, 33, 352), (131, 133, 50, 49), (145, 147, 57, 56), (159, 128, 48, 63), (155, 157, 62, 61), (141, 143, 55, 54), (151, 153, 60, 59), (0, 2, 130, 129), (137, 139, 53, 52), (147, 149, 58, 57), (157, 159, 63, 62), (133, 135, 51, 50), (143, 145, 56, 55), (153, 155, 61, 60), (139, 141, 54, 53), (149, 151, 59, 58), (16, 18, 146, 144), (2, 4, 132, 130), (18, 20, 148, 146), (4, 6, 134, 132), (20, 22, 150, 148), (6, 8, 136, 134), (22, 24, 152, 150), (8, 10, 138, 136), (24, 26, 154, 152), (10, 12, 140, 138), (26, 28, 156, 154), (12, 14, 142, 140), (28, 30, 158, 156), (14, 16, 144, 142), (30, 0, 129, 158), (73, 74, 106, 105), (84, 83, 115, 116), (72, 73, 105, 104), (83, 82, 114, 115), (71, 72, 104, 103), (80, 95, 127, 112), (82, 81, 113, 114), (70, 71, 103, 102), (95, 94, 126, 127), (81, 80, 112, 113), (69, 70, 102, 101), (94, 93, 125, 126), (68, 69, 101, 100), (93, 92, 124, 125), (67, 68, 100, 99), (92, 91, 123, 124), (99, 100, 116, 115), (107, 108, 124, 123), (100, 101, 117, 116), (108, 109, 125, 124), (101, 102, 118, 117), (109, 110, 126, 125), (102, 103, 119, 118), (110, 111, 127, 126), (103, 104, 120, 119), (96, 97, 113, 112), (111, 96, 112, 127), (104, 105, 121, 120), (97, 98, 114, 113), (105, 106, 122, 121), (98, 99, 115, 114), (106, 107, 123, 122), (85, 84, 116, 117), (74, 75, 107, 106), (86, 85, 117, 118), (75, 76, 108, 107), (87, 86, 118, 119), (76, 77, 109, 108), (88, 87, 119, 120), (77, 78, 110, 109), (89, 88, 120, 121), (64, 65, 97, 96), (78, 79, 111, 110), (90, 89, 121, 122), (65, 66, 98, 97), (79, 64, 96, 111), (91, 90, 122, 123), (66, 67, 99, 98), (129, 130, 131, 128), (130, 132, 133, 131), (132, 134, 135, 133), (134, 136, 137, 135), (136, 138, 139, 137), (138, 140, 141, 139), (140, 142, 143, 141), (142, 144, 145, 143), (144, 146, 147, 145), (146, 148, 149, 147), (148, 150, 151, 149), (150, 152, 153, 151), (152, 154, 155, 153), (154, 156, 157, 155), (156, 158, 159, 157), (158, 129, 128, 159), (128, 131, 49, 48), (790, 171, 177, 174), (170, 169, 791, 167), (164, 788, 796, 803), (166, 164, 803, 801), (168, 171, 790, 161), (165, 794, 171, 168), (163, 793, 169, 170), (793, 790, 174, 175), (176, 173, 179, 182), (172, 175, 181, 178), (791, 169, 172, 173), (171, 794, 176, 177), (169, 793, 175, 172), (794, 791, 173, 176), (183, 182, 179, 178), (180, 183, 178, 181), (173, 172, 178, 179), (177, 176, 182, 183), (174, 177, 183, 180), (175, 174, 180, 181), (450, 449, 214, 213), (454, 453, 207, 206), (449, 457, 215, 214), (453, 459, 208, 207), (462, 461, 201, 200), (457, 462, 200, 215), (459, 465, 209, 208), (461, 467, 202, 201), (465, 469, 210, 209), (467, 471, 203, 202), (469, 473, 211, 210), (471, 475, 204, 203), (473, 477, 212, 211), (475, 479, 205, 204), (477, 450, 213, 212), (479, 454, 206, 205), (224, 225, 241, 240), (246, 247, 278, 276), (217, 218, 234, 233), (225, 226, 242, 241), (218, 219, 235, 234), (226, 227, 243, 242), (219, 220, 236, 235), (227, 228, 244, 243), (220, 221, 237, 236), (228, 229, 245, 244), (221, 222, 238, 237), (229, 230, 246, 245), (222, 223, 239, 238), (230, 231, 247, 246), (223, 224, 240, 239), (216, 217, 233, 232), (231, 216, 232, 247), (247, 232, 249, 278), (239, 240, 264, 262), (240, 241, 266, 264), (248, 251, 253, 255, 257, 259, 261, 263, 265, 267, 269, 271, 273, 275, 277, 279), (233, 234, 252, 250), (241, 242, 268, 266), (234, 235, 254, 252), (242, 243, 270, 268), (235, 236, 256, 254), (243, 244, 272, 270), (236, 237, 258, 256), (244, 245, 274, 272), (237, 238, 260, 258), (245, 246, 276, 274), (238, 239, 262, 260), (249, 250, 251, 248), (250, 252, 253, 251), (252, 254, 255, 253), (254, 256, 257, 255), (256, 258, 259, 257), (258, 260, 261, 259), (260, 262, 263, 261), (262, 264, 265, 263), (264, 266, 267, 265), (266, 268, 269, 267), (268, 270, 271, 269), (270, 272, 273, 271), (272, 274, 275, 273), (274, 276, 277, 275), (276, 278, 279, 277), (278, 249, 248, 279), (232, 233, 250, 249), (304, 306, 302, 303), (301, 300, 307, 305), (305, 307, 306, 304), (308, 310, 300, 301), (299, 298, 311, 309), (309, 311, 310, 308), (312, 314, 298, 299), (297, 296, 315, 313), (313, 315, 314, 312), (316, 318, 296, 297), (280, 281, 319, 317), (317, 319, 318, 316), (320, 322, 294, 295), (293, 292, 323, 321), (321, 323, 322, 320), (324, 326, 292, 293), (291, 290, 327, 325), (325, 327, 326, 324), (328, 330, 290, 291), (289, 288, 331, 329), (329, 331, 330, 328), (332, 334, 288, 289), (285, 284, 335, 333), (333, 335, 334, 332), (336, 338, 281, 280), (287, 286, 339, 337), (337, 339, 338, 336), (340, 342, 286, 287), (295, 294, 343, 341), (341, 343, 342, 340), (344, 346, 284, 285), (283, 282, 347, 345), (345, 347, 346, 344), (348, 350, 282, 283), (303, 302, 351, 349), (349, 351, 350, 348), (0, 442, 357, 2), (442, 443, 356, 357), (443, 444, 355, 356), (444, 445, 354, 355), (445, 446, 353, 354), (446, 447, 352, 353), (2, 357, 363, 4), (357, 356, 362, 363), (356, 355, 361, 362), (355, 354, 360, 361), (354, 353, 359, 360), (353, 352, 358, 359), (4, 363, 369, 6), (363, 362, 368, 369), (362, 361, 367, 368), (361, 360, 366, 367), (360, 359, 365, 366), (359, 358, 364, 365), (6, 369, 375, 8), (369, 368, 374, 375), (368, 367, 373, 374), (367, 366, 372, 373), (366, 365, 371, 372), (365, 364, 370, 371), (8, 375, 381, 10), (375, 374, 380, 381), (374, 373, 379, 380), (373, 372, 378, 379), (372, 371, 377, 378), (371, 370, 376, 377), (10, 381, 387, 12), (381, 380, 386, 387), (380, 379, 385, 386), (379, 378, 384, 385), (378, 377, 383, 384), (377, 376, 382, 383), (12, 387, 393, 14), (387, 386, 392, 393), (386, 385, 391, 392), (385, 384, 390, 391), (384, 383, 389, 390), (383, 382, 388, 389), (14, 393, 399, 16), (393, 392, 398, 399), (392, 391, 397, 398), (391, 390, 396, 397), (390, 389, 395, 396), (389, 388, 394, 395), (16, 399, 405, 18), (399, 398, 404, 405), (398, 397, 403, 404), (397, 396, 402, 403), (396, 395, 401, 402), (395, 394, 400, 401), (18, 405, 411, 20), (405, 404, 410, 411), (404, 403, 409, 410), (403, 402, 408, 409), (402, 401, 407, 408), (401, 400, 406, 407), (20, 411, 417, 22), (411, 410, 416, 417), (410, 409, 415, 416), (409, 408, 414, 415), (408, 407, 413, 414), (407, 406, 412, 413), (22, 417, 423, 24), (417, 416, 422, 423), (416, 415, 421, 422), (415, 414, 420, 421), (414, 413, 419, 420), (413, 412, 418, 419), (24, 423, 429, 26), (423, 422, 428, 429), (422, 421, 427, 428), (421, 420, 426, 427), (420, 419, 425, 426), (419, 418, 424, 425), (26, 429, 435, 28), (429, 428, 434, 435), (428, 427, 433, 434), (427, 426, 432, 433), (426, 425, 431, 432), (425, 424, 430, 431), (28, 435, 441, 30), (435, 434, 440, 441), (434, 433, 439, 440), (433, 432, 438, 439), (432, 431, 437, 438), (431, 430, 436, 437), (30, 441, 442, 0), (441, 440, 443, 442), (440, 439, 444, 443), (439, 438, 445, 444), (438, 437, 446, 445), (437, 436, 447, 446), (189, 190, 455, 478), (478, 455, 454, 479), (196, 197, 451, 476), (476, 451, 450, 477), (188, 189, 478, 474), (474, 478, 479, 475), (195, 196, 476, 472), (472, 476, 477, 473), (187, 188, 474, 470), (470, 474, 475, 471), (194, 195, 472, 468), (468, 472, 473, 469), (186, 187, 470, 466), (466, 470, 471, 467), (193, 194, 468, 464), (464, 468, 469, 465), (185, 186, 466, 460), (460, 466, 467, 461), (192, 193, 464, 458), (458, 464, 465, 459), (199, 184, 463, 456), (456, 463, 462, 457), (184, 185, 460, 463), (463, 460, 461, 462), (191, 192, 458, 452), (452, 458, 459, 453), (198, 199, 456, 448), (448, 456, 457, 449), (190, 191, 452, 455), (455, 452, 453, 454), (197, 198, 448, 451), (451, 448, 449, 450), (679, 509, 483, 510), (675, 515, 487, 516), (671, 521, 485, 522), (667, 527, 481, 507), (663, 544, 484, 525), (659, 536, 481, 527), (655, 508, 495, 560), (651, 542, 494, 562), (647, 540, 493, 564), (643, 538, 492, 566), (639, 518, 499, 568), (635, 550, 498, 570), (631, 548, 497, 572), (627, 546, 496, 574), (623, 553, 500, 576), (619, 555, 501, 578), (615, 557, 502, 580), (611, 559, 503, 582), (607, 537, 492, 584), (603, 539, 493, 586), (599, 541, 494, 588), (595, 543, 495, 590), (530, 593, 591, 488), (622, 623, 734, 735), (489, 589, 592, 531), (531, 592, 593, 530), (522, 666, 739, 686), (585, 605, 716, 697), (588, 494, 542, 594), (594, 542, 543, 595), (532, 597, 589, 489), (764, 612, 725, 780), (490, 587, 596, 533), (752, 761, 597, 532), (516, 622, 735, 684), (667, 507, 681, 738), (586, 493, 540, 598), (763, 755, 541, 599), (534, 601, 587, 490), (674, 675, 746, 747), (491, 585, 600, 535), (535, 600, 601, 534), (612, 579, 691, 725), (623, 576, 688, 734), (584, 492, 538, 602), (602, 538, 539, 603), (504, 605, 585, 491), (665, 664, 737, 736), (480, 506, 604, 505), (505, 604, 605, 504), (510, 674, 747, 682), (581, 613, 724, 693), (507, 481, 536, 606), (606, 536, 537, 607), (546, 609, 583, 496), (621, 620, 733, 732), (497, 581, 608, 547), (547, 608, 609, 546), (664, 523, 687, 737), (675, 516, 684, 746), (580, 502, 558, 610), (610, 558, 559, 611), (548, 613, 581, 497), (620, 517, 685, 733), (498, 579, 612, 549), (756, 765, 613, 548), (506, 665, 736, 680), (673, 672, 745, 744), (578, 501, 556, 614), (767, 759, 557, 615), (550, 617, 579, 498), (577, 621, 732, 689), (499, 577, 616, 551), (551, 616, 617, 550), (672, 511, 683, 745), (594, 595, 706, 707), (576, 500, 554, 618), (618, 554, 555, 619), (518, 621, 577, 499), (517, 673, 744, 685), (486, 517, 620, 519), (519, 620, 621, 518), (588, 594, 707, 700), (595, 590, 702, 706), (516, 487, 552, 622), (622, 552, 553, 623), (535, 625, 575, 491), (625, 627, 574, 575), (490, 573, 624, 534), (534, 624, 625, 535), (573, 572, 626, 624), (624, 626, 627, 625), (572, 497, 547, 626), (626, 547, 546, 627), (533, 629, 573, 490), (629, 631, 572, 573), (489, 571, 628, 532), (753, 769, 629, 533), (571, 570, 630, 628), (769, 771, 631, 629), (570, 498, 549, 630), (771, 756, 548, 631), (531, 633, 571, 489), (633, 635, 570, 571), (488, 569, 632, 530), (530, 632, 633, 531), (569, 568, 634, 632), (632, 634, 635, 633), (568, 499, 551, 634), (634, 551, 550, 635), (529, 637, 569, 488), (637, 639, 568, 569), (482, 513, 636, 528), (528, 636, 637, 529), (513, 512, 638, 636), (636, 638, 639, 637), (512, 486, 519, 638), (638, 519, 518, 639), (559, 641, 567, 503), (641, 643, 566, 567), (502, 565, 640, 558), (558, 640, 641, 559), (565, 564, 642, 640), (640, 642, 643, 641), (564, 493, 539, 642), (642, 539, 538, 643), (557, 645, 565, 502), (645, 647, 564, 565), (501, 563, 644, 556), (759, 773, 645, 557), (563, 562, 646, 644), (772, 644, 784), (562, 494, 541, 646), (775, 754, 540, 647), (555, 649, 563, 501), (649, 651, 562, 563), (500, 561, 648, 554), (554, 648, 649, 555), (561, 560, 650, 648), (648, 650, 651, 649), (560, 495, 543, 650), (650, 543, 542, 651), (553, 653, 561, 500), (653, 655, 560, 561), (487, 515, 652, 552), (552, 652, 653, 553), (515, 514, 654, 652), (652, 654, 655, 653), (514, 483, 509, 654), (654, 509, 508, 655), (521, 657, 526, 485), (657, 659, 527, 526), (503, 567, 656, 520), (520, 656, 657, 521), (567, 566, 658, 656), (656, 658, 659, 657), (566, 492, 537, 658), (658, 537, 536, 659), (505, 661, 524, 480), (661, 663, 525, 524), (491, 575, 660, 504), (504, 660, 661, 505), (575, 574, 662, 660), (660, 662, 663, 661), (574, 496, 545, 662), (662, 545, 544, 663), (524, 665, 506, 480), (602, 603, 714, 715), (484, 523, 664, 525), (525, 664, 665, 524), (593, 592, 705, 704), (584, 602, 715, 696), (522, 485, 526, 666), (666, 526, 527, 667), (544, 669, 523, 484), (592, 589, 701, 705), (496, 583, 668, 545), (545, 668, 669, 544), (603, 586, 698, 714), (610, 611, 722, 723), (582, 503, 520, 670), (670, 520, 521, 671), (512, 673, 517, 486), (591, 593, 704, 703), (482, 511, 672, 513), (513, 672, 673, 512), (601, 600, 713, 712), (580, 610, 723, 692), (510, 483, 514, 674), (674, 514, 515, 675), (528, 677, 511, 482), (600, 585, 697, 713), (488, 591, 676, 529), (529, 676, 677, 528), (611, 582, 694, 722), (618, 619, 730, 731), (590, 495, 508, 678), (678, 508, 509, 679), (615, 580, 692, 726), (604, 506, 680, 717), (666, 667, 738, 739), (578, 614, 727, 690), (605, 604, 717, 716), (589, 597, 708, 701), (767, 615, 726, 783), (607, 584, 696, 718), (596, 587, 699, 709), (507, 606, 719, 681), (760, 596, 709, 776), (606, 607, 718, 719), (599, 588, 700, 710), (586, 598, 711, 698), (511, 677, 748, 683), (763, 599, 710, 779), (676, 591, 703, 749), (677, 676, 749, 748), (523, 669, 740, 687), (679, 510, 682, 750), (668, 583, 695, 741), (579, 617, 728, 691), (590, 678, 751, 702), (669, 668, 741, 740), (616, 577, 689, 729), (678, 679, 750, 751), (671, 522, 686, 742), (617, 616, 729, 728), (583, 609, 720, 695), (582, 670, 743, 694), (619, 578, 690, 730), (608, 581, 693, 721), (670, 671, 742, 743), (576, 618, 731, 688), (609, 608, 721, 720), (587, 601, 712, 699), (785, 787, 647, 645), (775, 647, 787), (646, 774, 786), (774, 775, 787, 786), (644, 646, 786, 784), (784, 786, 787, 785), (598, 762, 778, 711), (762, 763, 779, 778), (597, 761, 777, 708), (761, 760, 776, 777), (614, 766, 782, 727), (766, 767, 783, 782), (646, 541, 755, 774), (774, 755, 754, 775), (645, 773, 785), (773, 772, 784, 785), (556, 644, 772, 758), (758, 772, 773, 759), (630, 549, 757, 770), (770, 757, 756, 771), (628, 630, 770, 768), (768, 770, 771, 769), (532, 628, 768, 752), (752, 768, 769, 753), (614, 556, 758, 766), (766, 758, 759, 767), (549, 612, 764, 757), (757, 764, 765, 756), (598, 540, 754, 762), (762, 754, 755, 763), (533, 596, 760, 753), (753, 760, 761, 752), (613, 765, 781, 724), (765, 764, 780, 781), (789, 788, 165, 167), (160, 792, 161, 790), (166, 789, 167, 791), (795, 162, 793, 163), (788, 164, 794, 165), (162, 160, 790, 793), (164, 166, 791, 794), (792, 795, 163, 161), (797, 801, 803, 796), (799, 800, 802, 798), (789, 166, 801, 797), (160, 162, 802, 800), (162, 795, 798, 802), (788, 789, 797, 796), (795, 792, 799, 798), (792, 160, 800, 799)])
me_cylinder_001.polygons.foreach_set('use_smooth', [True] * 662)
me_cylinder_001.polygons.foreach_set('material_index', [0, 0, 0, 0, 0, 0, 0, 0, 0, 0, 0, 0, 0, 0, 0, 0, 0, 0, 0, 0, 0, 0, 0, 0, 0, 0, 0, 0, 0, 0, 0, 0, 0, 0, 0, 0, 0, 0, 0, 0, 0, 0, 0, 0, 0, 0, 0, 0, 0, 0, 0, 0, 0, 0, 0, 0, 0, 0, 0, 0, 0, 0, 0, 0, 0, 0, 0, 0, 0, 0, 0, 0, 0, 0, 0, 0, 0, 0, 0, 0, 0, 0, 0, 0, 0, 0, 0, 0, 0, 0, 0, 0, 0, 0, 0, 0, 0, 0, 0, 0, 0, 0, 0, 0, 0, 0, 0, 0, 0, 0, 0, 0, 0, 0, 0, 0, 0, 0, 0, 0, 0, 0, 0, 0, 0, 0, 0, 0, 0, 1, 1, 1, 1, 1, 1, 1, 1, 1, 1, 1, 1, 1, 1, 1, 1, 1, 1, 1, 1, 2, 2, 2, 2, 2, 2, 2, 2, 2, 2, 2, 2, 2, 2, 2, 2, 2, 2, 2, 2, 2, 2, 2, 2, 2, 2, 2, 2, 2, 2, 2, 2, 2, 2, 2, 2, 2, 2, 2, 2, 2, 2, 2, 2, 2, 2, 2, 2, 2, 2, 2, 2, 2, 2, 2, 2, 2, 2, 2, 2, 2, 2, 2, 2, 2, 1, 1, 1, 1, 1, 1, 1, 1, 1, 1, 1, 1, 1, 1, 1, 1, 1, 1, 1, 1, 1, 1, 1, 1, 1, 1, 1, 1, 1, 1, 1, 1, 1, 1, 1, 1, 0, 0, 0, 0, 0, 0, 0, 0, 0, 0, 0, 0, 0, 0, 0, 0, 0, 0, 0, 0, 0, 0, 0, 0, 0, 0, 0, 0, 0, 0, 0, 0, 0, 0, 0, 0, 0, 0, 0, 0, 0, 0, 0, 0, 0, 0, 0, 0, 0, 0, 0, 0, 0, 0, 0, 0, 0, 0, 0, 0, 0, 0, 0, 0, 0, 0, 0, 0, 0, 0, 0, 0, 0, 0, 0, 0, 0, 0, 0, 0, 0, 0, 0, 0, 0, 0, 0, 0, 0, 0, 0, 0, 0, 0, 0, 0, 2, 2, 2, 2, 2, 2, 2, 2, 2, 2, 2, 2, 2, 2, 2, 2, 2, 2, 2, 2, 2, 2, 2, 2, 2, 2, 2, 2, 2, 2, 2, 2, 2, 2, 2, 2, 2, 2, 2, 2, 2, 2, 2, 2, 2, 2, 2, 2, 2, 2, 2, 2, 2, 2, 2, 2, 2, 2, 2, 2, 2, 2, 2, 2, 2, 2, 2, 2, 2, 2, 2, 2, 2, 2, 2, 2, 2, 2, 2, 2, 2, 2, 2, 2, 2, 2, 2, 2, 2, 2, 2, 2, 2, 2, 2, 2, 2, 2, 2, 2, 2, 2, 2, 2, 2, 2, 2, 2, 2, 2, 2, 2, 2, 2, 2, 2, 2, 2, 2, 2, 2, 2, 2, 2, 2, 2, 2, 2, 2, 2, 2, 2, 2, 2, 2, 2, 2, 2, 2, 2, 2, 2, 2, 2, 2, 2, 2, 2, 2, 2, 2, 2, 2, 2, 2, 2, 2, 2, 2, 2, 2, 2, 2, 2, 2, 2, 2, 2, 2, 2, 2, 2, 2, 2, 2, 2, 2, 2, 2, 2, 2, 2, 2, 2, 2, 2, 2, 2, 2, 2, 2, 2, 2, 2, 2, 2, 2, 2, 2, 2, 2, 2, 2, 2, 2, 2, 2, 2, 2, 2, 2, 2, 2, 2, 2, 2, 2, 2, 2, 2, 2, 2, 2, 2, 2, 2, 2, 2, 2, 2, 2, 2, 2, 2, 2, 2, 2, 2, 2, 2, 2, 2, 2, 2, 2, 2, 2, 2, 2, 2, 2, 2, 2, 2, 2, 2, 2, 2, 2, 2, 2, 2, 2, 2, 2, 2, 2, 2, 2, 2, 2, 2, 2, 2, 2, 2, 2, 2, 2, 2, 2, 2, 2, 2, 2, 2, 2, 2, 2, 2, 2, 2, 2, 2, 2, 2, 2, 2, 2, 2, 1, 1, 1, 1, 1, 1, 1, 1, 1, 1, 1, 1, 1, 1, 1, 1])
_k = set([(0, 2), (0, 30), (2, 4), (4, 6), (6, 8), (8, 10), (10, 12), (12, 14), (14, 16), (16, 18), (18, 20), (20, 22), (22, 24), (24, 26), (26, 28), (28, 30), (96, 97), (96, 111), (97, 98), (98, 99), (99, 100), (100, 101), (101, 102), (102, 103), (103, 104), (104, 105), (105, 106), (106, 107), (107, 108), (108, 109), (109, 110), (110, 111), (112, 113), (112, 127), (113, 114), (114, 115), (115, 116), (116, 117), (117, 118), (118, 119), (119, 120), (120, 121), (121, 122), (122, 123), (123, 124), (124, 125), (125, 126), (126, 127), (128, 131), (128, 159), (129, 130), (129, 158), (130, 132), (131, 133), (132, 134), (133, 135), (134, 136), (135, 137), (136, 138), (137, 139), (138, 140), (139, 141), (140, 142), (141, 143), (142, 144), (143, 145), (144, 146), (145, 147), (146, 148), (147, 149), (148, 150), (149, 151), (150, 152), (151, 153), (152, 154), (153, 155), (154, 156), (155, 157), (156, 158), (157, 159), (160, 792), (161, 790), (162, 795), (163, 793), (168, 171), (169, 170), (169, 172), (171, 177), (172, 178), (174, 180), (174, 790), (175, 181), (175, 793), (177, 183), (178, 183), (184, 185), (184, 199), (185, 186), (186, 187), (187, 188), (188, 189), (189, 190), (190, 191), (191, 192), (192, 193), (193, 194), (194, 195), (195, 196), (196, 197), (197, 198), (198, 199), (200, 201), (200, 215), (201, 202), (202, 203), (203, 204), (204, 205), (205, 206), (206, 207), (207, 208), (208, 209), (209, 210), (210, 211), (211, 212), (212, 213), (213, 214), (214, 215), (216, 217), (216, 231), (217, 218), (218, 219), (219, 220), (220, 221), (221, 222), (222, 223), (223, 224), (224, 225), (225, 226), (226, 227), (227, 228), (228, 229), (229, 230), (230, 231), (232, 233), (232, 247), (233, 234), (234, 235), (235, 236), (236, 237), (237, 238), (238, 239), (239, 240), (240, 241), (241, 242), (242, 243), (243, 244), (244, 245), (245, 246), (246, 247), (280, 317), (280, 336), (281, 319), (281, 338), (282, 347), (282, 350), (283, 345), (283, 348), (284, 335), (284, 346), (285, 333), (285, 344), (286, 339), (286, 342), (287, 337), (287, 340), (288, 331), (288, 334), (289, 329), (289, 332), (290, 327), (290, 330), (291, 325), (291, 328), (292, 323), (292, 326), (293, 321), (293, 324), (294, 322), (294, 343), (295, 320), (295, 341), (296, 315), (296, 318), (297, 313), (297, 316), (298, 311), (298, 314), (299, 309), (299, 312), (300, 307), (300, 310), (301, 305), (301, 308), (302, 306), (302, 351), (303, 304), (303, 349), (304, 305), (306, 307), (308, 309), (310, 311), (312, 313), (314, 315), (316, 317), (318, 319), (320, 321), (322, 323), (324, 325), (326, 327), (328, 329), (330, 331), (332, 333), (334, 335), (336, 337), (338, 339), (340, 341), (342, 343), (344, 345), (346, 347), (348, 349), (350, 351), (484, 544), (485, 521), (486, 519), (487, 552), (496, 545), (496, 546), (497, 547), (497, 548), (498, 549), (498, 550), (499, 518), (499, 551), (500, 553), (500, 554), (501, 555), (501, 556), (502, 557), (502, 558), (503, 520), (503, 559), (506, 604), (506, 665), (507, 606), (507, 667), (510, 674), (510, 679), (511, 672), (511, 677), (516, 622), (516, 675), (517, 620), (517, 673), (518, 519), (520, 521), (522, 666), (522, 671), (523, 664), (523, 669), (544, 545), (546, 547), (548, 756), (549, 757), (550, 551), (552, 553), (554, 555), (556, 758), (557, 759), (558, 559), (576, 618), (576, 623), (577, 616), (577, 621), (578, 614), (578, 619), (579, 612), (579, 617), (580, 610), (580, 615), (581, 608), (581, 613), (582, 611), (582, 670), (583, 609), (583, 668), (584, 602), (584, 607), (585, 600), (585, 605), (586, 598), (586, 603), (587, 596), (587, 601), (588, 594), (588, 599), (589, 592), (589, 597), (590, 595), (590, 678), (591, 593), (591, 676), (592, 593), (594, 595), (596, 760), (597, 761), (598, 762), (599, 763), (600, 601), (602, 603), (604, 605), (606, 607), (608, 609), (610, 611), (612, 764), (613, 765), (614, 766), (615, 767), (616, 617), (618, 619), (620, 621), (622, 623), (664, 665), (666, 667), (668, 669), (670, 671), (672, 673), (674, 675), (676, 677), (678, 679), (756, 757), (758, 759), (760, 761), (762, 763), (764, 765), (766, 767), (798, 802), (799, 800)])
me_cylinder_001.attributes.new('sharp_edge', 'BOOLEAN', 'EDGE').data.foreach_set('value', [ (min(e.vertices), max(e.vertices)) in _k for e in me_cylinder_001.edges])
_uv = me_cylinder_001.uv_layers.new(name='UVMap')
_uv.uv.foreach_set('vector', [1.0, 0.75, 1.0, 1.0, 0.9375, 1.0, 0.9375, 0.75, 0.9375, 0.75, 0.9375, 1.0, 0.875, 1.0, 0.875, 0.75, 0.875, 0.75, 0.875, 1.0, 0.8125, 1.0, 0.8125, 0.75, 0.8125, 0.75, 0.8125, 1.0, 0.75, 1.0, 0.75, 0.75, 0.75, 0.75, 0.75, 1.0, 0.6875, 1.0, 0.6875, 0.75, 0.6875, 0.75, 0.6875, 1.0, 0.625, 1.0, 0.625, 0.75, 0.625, 0.75, 0.625, 1.0, 0.5625, 1.0, 0.5625, 0.75, 0.5625, 0.75, 0.5625, 1.0, 0.5, 1.0, 0.5, 0.75, 0.5, 0.75, 0.5, 1.0, 0.4375, 1.0, 0.4375, 0.75, 0.4375, 0.75, 0.4375, 1.0, 0.375, 1.0, 0.375, 0.75, 0.375, 0.75, 0.375, 1.0, 0.3125, 1.0, 0.3125, 0.75, 0.3125, 0.75, 0.3125, 1.0, 0.25, 1.0, 0.25, 0.75, 0.25, 0.75, 0.25, 1.0, 0.1875, 1.0, 0.1875, 0.75, 0.1875, 0.75, 0.1875, 1.0, 0.125, 1.0, 0.125, 0.75, 0.3418, 0.4717, 0.25, 0.49, 0.1582, 0.4717, 0.08029, 0.4197, 0.02827, 0.3418, 0.01, 0.25, 0.02827, 0.1582, 0.08029, 0.08029, 0.1582, 0.02827, 0.25, 0.01, 0.3418, 0.02827, 0.4197, 0.08029, 0.4717, 0.1582, 0.49, 0.25, 0.4717, 0.3418, 0.4197, 0.4197, 0.125, 0.75, 0.125, 1.0, 0.0625, 1.0, 0.0625, 0.75, 0.0625, 0.75, 0.0625, 1.0, 0.0, 1.0, 0.0, 0.75, 0.8125, 0.5, 0.75, 0.5, 0.75, 0.5, 0.8125, 0.5, 0.0625, 0.7143, 0.0625, 0.75, 0.0, 0.75, 0.0, 0.7143, 0.125, 0.7143, 0.125, 0.75, 0.0625, 0.75, 0.0625, 0.7143, 0.1875, 0.7143, 0.1875, 0.75, 0.125, 0.75, 0.125, 0.7143, 0.25, 0.7143, 0.25, 0.75, 0.1875, 0.75, 0.1875, 0.7143, 0.3125, 0.7143, 0.3125, 0.75, 0.25, 0.75, 0.25, 0.7143, 0.375, 0.7143, 0.375, 0.75, 0.3125, 0.75, 0.3125, 0.7143, 0.4375, 0.7143, 0.4375, 0.75, 0.375, 0.75, 0.375, 0.7143, 0.5, 0.7143, 0.5, 0.75, 0.4375, 0.75, 0.4375, 0.7143, 0.5625, 0.7143, 0.5625, 0.75, 0.5, 0.75, 0.5, 0.7143, 0.625, 0.7143, 0.625, 0.75, 0.5625, 0.75, 0.5625, 0.7143, 0.6875, 0.7143, 0.6875, 0.75, 0.625, 0.75, 0.625, 0.7143, 0.75, 0.7143, 0.75, 0.75, 0.6875, 0.75, 0.6875, 0.7143, 0.8125, 0.7143, 0.8125, 0.75, 0.75, 0.75, 0.75, 0.7143, 0.875, 0.7143, 0.875, 0.75, 0.8125, 0.75, 0.8125, 0.7143, 0.9375, 0.7143, 0.9375, 0.75, 0.875, 0.75, 0.875, 0.7143, 1.0, 0.7143, 1.0, 0.75, 0.9375, 0.75, 0.9375, 0.7143, 0.9375, 0.5, 0.875, 0.5, 0.875, 0.5, 0.9375, 0.5, 0.5, 0.5, 0.4375, 0.5, 0.4375, 0.5, 0.5, 0.5, 0.0625, 0.5, 0.0, 0.5, 0.0, 0.5, 0.0625, 0.5, 0.1875, 0.5, 0.125, 0.5, 0.125, 0.5, 0.1875, 0.5, 0.625, 0.5, 0.5625, 0.5, 0.5625, 0.5, 0.625, 0.5, 0.3125, 0.5, 0.25, 0.5, 0.25, 0.5, 0.3125, 0.5, 1.0, 0.5, 0.9375, 0.5, 0.9375, 0.5, 1.0, 0.5, 0.75, 0.5, 0.6875, 0.5, 0.6875, 0.5, 0.75, 0.5, 0.4375, 0.5, 0.375, 0.5, 0.375, 0.5, 0.4375, 0.5, 0.125, 0.5, 0.0625, 0.5, 0.0625, 0.5, 0.125, 0.5, 0.875, 0.5, 0.8125, 0.5, 0.8125, 0.5, 0.875, 0.5, 0.5625, 0.5, 0.5, 0.5, 0.5, 0.5, 0.5625, 0.5, 0.25, 0.5, 0.1875, 0.5, 0.1875, 0.5, 0.25, 0.5, 0.6875, 0.5, 0.625, 0.5, 0.625, 0.5, 0.6875, 0.5, 0.375, 0.5, 0.3125, 0.5, 0.3125, 0.5, 0.375, 0.5, 0.5, 0.5, 0.4375, 0.5, 0.4375, 0.5, 0.5, 0.5, 0.9375, 0.5, 0.875, 0.5, 0.875, 0.5, 0.9375, 0.5, 0.4375, 0.5, 0.375, 0.5, 0.375, 0.5, 0.4375, 0.5, 0.875, 0.5, 0.8125, 0.5, 0.8125, 0.5, 0.875, 0.5, 0.375, 0.5, 0.3125, 0.5, 0.3125, 0.5, 0.375, 0.5, 0.8125, 0.5, 0.75, 0.5, 0.75, 0.5, 0.8125, 0.5, 0.3125, 0.5, 0.25, 0.5, 0.25, 0.5, 0.3125, 0.5, 0.75, 0.5, 0.6875, 0.5, 0.6875, 0.5, 0.75, 0.5, 0.25, 0.5, 0.1875, 0.5, 0.1875, 0.5, 0.25, 0.5, 0.6875, 0.5, 0.625, 0.5, 0.625, 0.5, 0.6875, 0.5, 0.1875, 0.5, 0.125, 0.5, 0.125, 0.5, 0.1875, 0.5, 0.625, 0.5, 0.5625, 0.5, 0.5625, 0.5, 0.625, 0.5, 0.125, 0.5, 0.0625, 0.5, 0.0625, 0.5, 0.125, 0.5, 0.5625, 0.5, 0.5, 0.5, 0.5, 0.5, 0.5625, 0.5, 0.0625, 0.5, 0.0, 0.5, 0.0, 0.5, 0.0625, 0.5, 0.4375, 0.5, 0.375, 0.5, 0.375, 0.5, 0.4375, 0.5, 0.75, 0.5, 0.8125, 0.5, 0.8125, 0.5, 0.75, 0.5, 0.5, 0.5, 0.4375, 0.5, 0.4375, 0.5, 0.5, 0.5, 0.8125, 0.5, 0.875, 0.5, 0.875, 0.5, 0.8125, 0.5, 0.5625, 0.5, 0.5, 0.5, 0.5, 0.5, 0.5625, 0.5, 0.0, 0.5, 0.0625, 0.5, 0.0625, 0.5, 0.0, 0.5, 0.875, 0.5, 0.9375, 0.5, 0.9375, 0.5, 0.875, 0.5, 0.625, 0.5, 0.5625, 0.5, 0.5625, 0.5, 0.625, 0.5, 0.0625, 0.5, 0.125, 0.5, 0.125, 0.5, 0.0625, 0.5, 0.9375, 0.5, 1.0, 0.5, 1.0, 0.5, 0.9375, 0.5, 0.6875, 0.5, 0.625, 0.5, 0.625, 0.5, 0.6875, 0.5, 0.125, 0.5, 0.1875, 0.5, 0.1875, 0.5, 0.125, 0.5, 0.75, 0.5, 0.6875, 0.5, 0.6875, 0.5, 0.75, 0.5, 0.1875, 0.5, 0.25, 0.5, 0.25, 0.5, 0.1875, 0.5, 0.8125, 0.5, 0.75, 0.5, 0.75, 0.5, 0.8125, 0.5, 0.25, 0.5, 0.3125, 0.5, 0.3125, 0.5, 0.25, 0.5, 0.8125, 0.5, 0.75, 0.5, 0.75, 0.5, 0.8125, 0.5, 0.3125, 0.5, 0.25, 0.5, 0.25, 0.5, 0.3125, 0.5, 0.75, 0.5, 0.6875, 0.5, 0.6875, 0.5, 0.75, 0.5, 0.25, 0.5, 0.1875, 0.5, 0.1875, 0.5, 0.25, 0.5, 0.6875, 0.5, 0.625, 0.5, 0.625, 0.5, 0.6875, 0.5, 0.1875, 0.5, 0.125, 0.5, 0.125, 0.5, 0.1875, 0.5, 0.625, 0.5, 0.5625, 0.5, 0.5625, 0.5, 0.625, 0.5, 0.125, 0.5, 0.0625, 0.5, 0.0625, 0.5, 0.125, 0.5, 0.5625, 0.5, 0.5, 0.5, 0.5, 0.5, 0.5625, 0.5, 1.0, 0.5, 0.9375, 0.5, 0.9375, 0.5, 1.0, 0.5, 0.0625, 0.5, 0.0, 0.5, 0.0, 0.5, 0.0625, 0.5, 0.5, 0.5, 0.4375, 0.5, 0.4375, 0.5, 0.5, 0.5, 0.9375, 0.5, 0.875, 0.5, 0.875, 0.5, 0.9375, 0.5, 0.4375, 0.5, 0.375, 0.5, 0.375, 0.5, 0.4375, 0.5, 0.875, 0.5, 0.8125, 0.5, 0.8125, 0.5, 0.875, 0.5, 0.375, 0.5, 0.3125, 0.5, 0.3125, 0.5, 0.375, 0.5, 0.6875, 0.5, 0.75, 0.5, 0.75, 0.5, 0.6875, 0.5, 0.375, 0.5, 0.3125, 0.5, 0.3125, 0.5, 0.375, 0.5, 0.625, 0.5, 0.6875, 0.5, 0.6875, 0.5, 0.625, 0.5, 0.3125, 0.5, 0.25, 0.5, 0.25, 0.5, 0.3125, 0.5, 0.5625, 0.5, 0.625, 0.5, 0.625, 0.5, 0.5625, 0.5, 0.25, 0.5, 0.1875, 0.5, 0.1875, 0.5, 0.25, 0.5, 0.5, 0.5, 0.5625, 0.5, 0.5625, 0.5, 0.5, 0.5, 0.1875, 0.5, 0.125, 0.5, 0.125, 0.5, 0.1875, 0.5, 0.4375, 0.5, 0.5, 0.5, 0.5, 0.5, 0.4375, 0.5, 1.0, 0.5, 0.9375, 0.5, 0.9375, 0.5, 1.0, 0.5, 0.125, 0.5, 0.0625, 0.5, 0.0625, 0.5, 0.125, 0.5, 0.375, 0.5, 0.4375, 0.5, 0.4375, 0.5, 0.375, 0.5, 0.9375, 0.5, 0.875, 0.5, 0.875, 0.5, 0.9375, 0.5, 0.0625, 0.5, 0.0, 0.5, 0.0, 0.5, 0.0625, 0.5, 0.3125, 0.5, 0.375, 0.5, 0.375, 0.5, 0.3125, 0.5, 0.875, 0.5, 0.8125, 0.5, 0.8125, 0.5, 0.875, 0.5, 1.0, 0.5, 0.9375, 0.5, 0.9375, 0.5, 1.0, 0.5, 0.9375, 0.5, 0.875, 0.5, 0.875, 0.5, 0.9375, 0.5, 0.875, 0.5, 0.8125, 0.5, 0.8125, 0.5, 0.875, 0.5, 0.8125, 0.5, 0.75, 0.5, 0.75, 0.5, 0.8125, 0.5, 0.75, 0.5, 0.6875, 0.5, 0.6875, 0.5, 0.75, 0.5, 0.6875, 0.5, 0.625, 0.5, 0.625, 0.5, 0.6875, 0.5, 0.625, 0.5, 0.5625, 0.5, 0.5625, 0.5, 0.625, 0.5, 0.5625, 0.5, 0.5, 0.5, 0.5, 0.5, 0.5625, 0.5, 0.5, 0.5, 0.4375, 0.5, 0.4375, 0.5, 0.5, 0.5, 0.4375, 0.5, 0.375, 0.5, 0.375, 0.5, 0.4375, 0.5, 0.375, 0.5, 0.3125, 0.5, 0.3125, 0.5, 0.375, 0.5, 0.3125, 0.5, 0.25, 0.5, 0.25, 0.5, 0.3125, 0.5, 0.25, 0.5, 0.1875, 0.5, 0.1875, 0.5, 0.25, 0.5, 0.1875, 0.5, 0.125, 0.5, 0.125, 0.5, 0.1875, 0.5, 0.125, 0.5, 0.0625, 0.5, 0.0625, 0.5, 0.125, 0.5, 0.0625, 0.5, 0.0, 0.5, 0.0, 0.5, 0.0625, 0.5, 1.0, 0.5, 0.9375, 0.5, 0.9375, 0.5, 1.0, 0.5, 0.5193, 1.538, 0.5482, 1.538, 0.5134, 1.646, 0.5067, 1.646, 0.4286, -1.335, 0.4518, 1.538, 0.4807, 1.538, 0.4715, -1.335, 0.5129, 1.531, 0.5222, -1.329, 0.5222, -1.329, 0.5129, 1.531, 0.4871, 1.531, 0.5129, 1.531, 0.5129, 1.531, 0.4871, 1.531, 0.5714, -1.335, 0.5482, 1.538, 0.5193, 1.538, 0.5285, -1.335, 0.5285, -1.335, 0.5193, 1.538, 0.5482, 1.538, 0.5714, -1.335, 0.4715, -1.335, 0.4807, 1.538, 0.4518, 1.538, 0.4286, -1.335, 0.4807, 1.538, 0.5193, 1.538, 0.5067, 1.646, 0.4933, 1.646, 0.5067, 1.646, 0.4933, 1.646, 0.5, 1.665, 0.5, 1.665, 0.4866, 1.646, 0.4933, 1.646, 0.5, 1.665, 0.5, 1.665, 0.4807, 1.538, 0.4518, 1.538, 0.4866, 1.646, 0.4933, 1.646, 0.5482, 1.538, 0.5193, 1.538, 0.5067, 1.646, 0.5134, 1.646, 0.4518, 1.538, 0.4807, 1.538, 0.4933, 1.646, 0.4866, 1.646, 0.5193, 1.538, 0.4807, 1.538, 0.4933, 1.646, 0.5067, 1.646, 0.5, 1.171, 0.5, 1.171, 0.5, 1.171, 0.5, 1.171, 0.5, 1.171, 0.5, 1.171, 0.5, 1.171, 0.5, 1.171, 0.4933, 1.646, 0.4866, 1.646, 0.5, 1.665, 0.5, 1.665, 0.5134, 1.646, 0.5067, 1.646, 0.5, 1.665, 0.5, 1.665, 0.5067, 1.646, 0.5134, 1.646, 0.5, 1.665, 0.5, 1.665, 0.4933, 1.646, 0.5067, 1.646, 0.5, 1.665, 0.5, 1.665, 0.5133, 0.6215, 0.5182, 0.6215, 0.5182, 0.554, 0.5133, 0.554, 0.4818, 0.6215, 0.4768, 0.6215, 0.4768, 0.554, 0.4818, 0.554, 0.5182, 0.6215, 0.5232, 0.6215, 0.5232, 0.554, 0.5182, 0.554, 0.5049, 0.6215, 0.5, 0.6215, 0.5, 0.554, 0.5049, 0.554, 0.5, 0.6215, 0.5049, 0.6215, 0.5049, 0.554, 0.5, 0.554, 0.4951, 0.6215, 0.5, 0.6215, 0.5, 0.554, 0.4951, 0.554, 0.5, 0.6215, 0.4951, 0.6215, 0.4951, 0.554, 0.5, 0.554, 0.5232, 0.6215, 0.5182, 0.6215, 0.5182, 0.554, 0.5232, 0.554, 0.4768, 0.6215, 0.4818, 0.6215, 0.4818, 0.554, 0.4768, 0.554, 0.5182, 0.6215, 0.5133, 0.6215, 0.5133, 0.554, 0.5182, 0.554, 0.4818, 0.6215, 0.4867, 0.6215, 0.4867, 0.554, 0.4818, 0.554, 0.5133, 0.6215, 0.5, 0.6215, 0.5, 0.554, 0.5133, 0.554, 0.4867, 0.6215, 0.5, 0.6215, 0.5, 0.554, 0.4867, 0.554, 0.5, 0.6215, 0.4867, 0.6215, 0.4867, 0.554, 0.5, 0.554, 0.5, 0.6215, 0.5133, 0.6215, 0.5133, 0.554, 0.5, 0.554, 0.4867, 0.6215, 0.4818, 0.6215, 0.4818, 0.554, 0.4867, 0.554, 0.5, 0.5356, 0.4951, 0.5356, 0.4927, 0.4693, 0.5, 0.4693, 0.5274, 0.4693, 0.5357, 0.4693, 0.5133, 0.4102, 0.5101, 0.4102, 0.5238, 0.5356, 0.5182, 0.5356, 0.5274, 0.4693, 0.5357, 0.4693, 0.4762, 0.5356, 0.4818, 0.5356, 0.4726, 0.4693, 0.4643, 0.4693, 0.5182, 0.5356, 0.5133, 0.5356, 0.52, 0.4693, 0.5274, 0.4693, 0.4818, 0.5356, 0.4867, 0.5356, 0.48, 0.4693, 0.4726, 0.4693, 0.5133, 0.5356, 0.5, 0.5356, 0.5, 0.4693, 0.52, 0.4693, 0.4867, 0.5356, 0.5, 0.5356, 0.5, 0.4693, 0.48, 0.4693, 0.5, 0.5356, 0.4867, 0.5356, 0.48, 0.4693, 0.5, 0.4693, 0.5, 0.5356, 0.5133, 0.5356, 0.52, 0.4693, 0.5, 0.4693, 0.4867, 0.5356, 0.4818, 0.5356, 0.4726, 0.4693, 0.48, 0.4693, 0.5133, 0.5356, 0.5182, 0.5356, 0.5274, 0.4693, 0.52, 0.4693, 0.4818, 0.5356, 0.4762, 0.5356, 0.4643, 0.4693, 0.4726, 0.4693, 0.5182, 0.5356, 0.5238, 0.5356, 0.5357, 0.4693, 0.5274, 0.4693, 0.5049, 0.5356, 0.5, 0.5356, 0.5, 0.4693, 0.5073, 0.4693, 0.5, 0.5356, 0.5049, 0.5356, 0.5073, 0.4693, 0.5, 0.4693, 0.4951, 0.5356, 0.5, 0.5356, 0.5, 0.4693, 0.4927, 0.4693, 0.4927, 0.4693, 0.5, 0.4693, 0.5, 0.4102, 0.4973, 0.4102, 0.5073, 0.4693, 0.5, 0.4693, 0.5, 0.4102, 0.5027, 0.4102, 0.5, 0.4693, 0.4927, 0.4693, 0.4973, 0.4102, 0.5, 0.4102, 0.5, 0.5085, 0.5004, 0.5085, 0.5014, 0.5071, 0.5023, 0.5056, 0.5027, 0.5, 0.5023, 0.4944, 0.5014, 0.4929, 0.5004, 0.4915, 0.5, 0.4915, 0.4996, 0.4915, 0.4986, 0.4929, 0.4977, 0.4944, 0.4973, 0.5, 0.4977, 0.5056, 0.4986, 0.5071, 0.4996, 0.5085, 0.5357, 0.4693, 0.5274, 0.4693, 0.5101, 0.4102, 0.5133, 0.4102, 0.4643, 0.4693, 0.4726, 0.4693, 0.4899, 0.4102, 0.4867, 0.4102, 0.5274, 0.4693, 0.52, 0.4693, 0.5074, 0.4102, 0.5101, 0.4102, 0.4726, 0.4693, 0.48, 0.4693, 0.4926, 0.4102, 0.4899, 0.4102, 0.52, 0.4693, 0.5, 0.4693, 0.5, 0.4102, 0.5074, 0.4102, 0.48, 0.4693, 0.5, 0.4693, 0.5, 0.4102, 0.4926, 0.4102, 0.5, 0.4693, 0.48, 0.4693, 0.4926, 0.4102, 0.5, 0.4102, 0.5, 0.4693, 0.52, 0.4693, 0.5074, 0.4102, 0.5, 0.4102, 0.48, 0.4693, 0.4726, 0.4693, 0.4899, 0.4102, 0.4926, 0.4102, 0.52, 0.4693, 0.5274, 0.4693, 0.5101, 0.4102, 0.5074, 0.4102, 0.4726, 0.4693, 0.4643, 0.4693, 0.4867, 0.4102, 0.4899, 0.4102, 0.5, 0.5136, 0.5027, 0.5133, 0.5004, 0.5085, 0.5, 0.5085, 0.5027, 0.5133, 0.505, 0.5101, 0.5014, 0.5071, 0.5004, 0.5085, 0.505, 0.5101, 0.5065, 0.5074, 0.5023, 0.5056, 0.5014, 0.5071, 0.5065, 0.5074, 0.5071, 0.5, 0.5027, 0.5, 0.5023, 0.5056, 0.5071, 0.5, 0.5065, 0.4926, 0.5023, 0.4944, 0.5027, 0.5, 0.5065, 0.4926, 0.505, 0.4899, 0.5014, 0.4929, 0.5023, 0.4944, 0.505, 0.4899, 0.5027, 0.4867, 0.5004, 0.4915, 0.5014, 0.4929, 0.5027, 0.4867, 0.5, 0.4864, 0.5, 0.4915, 0.5004, 0.4915, 0.5, 0.4864, 0.4973, 0.4867, 0.4996, 0.4915, 0.5, 0.4915, 0.4973, 0.4867, 0.495, 0.4899, 0.4986, 0.4929, 0.4996, 0.4915, 0.495, 0.4899, 0.4935, 0.4926, 0.4977, 0.4944, 0.4986, 0.4929, 0.4935, 0.4926, 0.4929, 0.5, 0.4973, 0.5, 0.4977, 0.4944, 0.4929, 0.5, 0.4935, 0.5074, 0.4977, 0.5056, 0.4973, 0.5, 0.4935, 0.5074, 0.495, 0.5101, 0.4986, 0.5071, 0.4977, 0.5056, 0.495, 0.5101, 0.4973, 0.5133, 0.4996, 0.5085, 0.4986, 0.5071, 0.4973, 0.5133, 0.5, 0.5136, 0.5, 0.5085, 0.4996, 0.5085, 0.5, 0.4693, 0.5073, 0.4693, 0.5027, 0.4102, 0.5, 0.4102, 0.4583, 0.1833, 0.5417, 0.1833, 0.5417, 0.2, 0.4583, 0.2, 0.4583, 0.15, 0.5417, 0.15, 0.5417, 0.1667, 0.4583, 0.1667, 0.4583, 0.1667, 0.5417, 0.1667, 0.5417, 0.1833, 0.4583, 0.1833, 0.4583, 0.1333, 0.5417, 0.1333, 0.5417, 0.15, 0.4583, 0.15, 0.4583, 0.1, 0.5417, 0.1, 0.5417, 0.1167, 0.4583, 0.1167, 0.4583, 0.1167, 0.5417, 0.1167, 0.5417, 0.1333, 0.4583, 0.1333, 0.4583, 0.08333, 0.5417, 0.08333, 0.5417, 0.1, 0.4583, 0.1, 0.4583, 0.05, 0.5417, 0.05, 0.5417, 0.06667, 0.4583, 0.06667, 0.4583, 0.06667, 0.5417, 0.06667, 0.5417, 0.08333, 0.4583, 0.08333, 0.4583, 0.03333, 0.5417, 0.03333, 0.5417, 0.05, 0.4583, 0.05, 0.4583, 0.0, 0.5417, 0.0, 0.5417, 0.01667, 0.4583, 0.01667, 0.4583, 0.01667, 0.5417, 0.01667, 0.5417, 0.03333, 0.4583, 0.03333, 0.4583, 0.6833, 0.5417, 0.6833, 0.5417, 0.7, 0.4583, 0.7, 0.4583, 0.65, 0.5417, 0.65, 0.5417, 0.6667, 0.4583, 0.6667, 0.4583, 0.6667, 0.5417, 0.6667, 0.5417, 0.6833, 0.4583, 0.6833, 0.4583, 0.6333, 0.5417, 0.6333, 0.5417, 0.65, 0.4583, 0.65, 0.4583, 0.6, 0.5417, 0.6, 0.5417, 0.6167, 0.4583, 0.6167, 0.4583, 0.6167, 0.5417, 0.6167, 0.5417, 0.6333, 0.4583, 0.6333, 0.4583, 0.5833, 0.5417, 0.5833, 0.5417, 0.6, 0.4583, 0.6, 0.4583, 0.55, 0.5417, 0.55, 0.5417, 0.5667, 0.4583, 0.5667, 0.4583, 0.5667, 0.5417, 0.5667, 0.5417, 0.5833, 0.4583, 0.5833, 0.4583, 0.5333, 0.5417, 0.5333, 0.5417, 0.55, 0.4583, 0.55, 0.4583, 0.5, 0.5417, 0.5, 0.5417, 0.5167, 0.4583, 0.5167, 0.4583, 0.5167, 0.5417, 0.5167, 0.5417, 0.5333, 0.4583, 0.5333, 0.4583, 0.9167, 0.5417, 0.9167, 0.5417, 1.0, 0.4583, 1.0, 0.4583, 0.75, 0.5417, 0.75, 0.5417, 0.8333, 0.4583, 0.8333, 0.4583, 0.8333, 0.5417, 0.8333, 0.5417, 0.9167, 0.4583, 0.9167, 0.4583, 0.7333, 0.5417, 0.7333, 0.5417, 0.75, 0.4583, 0.75, 0.4583, 0.7, 0.5417, 0.7, 0.5417, 0.7167, 0.4583, 0.7167, 0.4583, 0.7167, 0.5417, 0.7167, 0.5417, 0.7333, 0.4583, 0.7333, 0.4583, 0.4167, 0.5417, 0.4167, 0.5417, 0.5, 0.4583, 0.5, 0.4583, 0.25, 0.5417, 0.25, 0.5417, 0.3333, 0.4583, 0.3333, 0.4583, 0.3333, 0.5417, 0.3333, 0.5417, 0.4167, 0.4583, 0.4167, 0.4583, 0.2333, 0.5417, 0.2333, 0.5417, 0.25, 0.4583, 0.25, 0.4583, 0.2, 0.5417, 0.2, 0.5417, 0.2167, 0.4583, 0.2167, 0.4583, 0.2167, 0.5417, 0.2167, 0.5417, 0.2333, 0.4583, 0.2333, 1.0, 0.5, 1.0, 0.5357, 0.9375, 0.5357, 0.9375, 0.5, 1.0, 0.5357, 1.0, 0.5714, 0.9375, 0.5714, 0.9375, 0.5357, 1.0, 0.5714, 1.0, 0.6071, 0.9375, 0.6071, 0.9375, 0.5714, 1.0, 0.6071, 1.0, 0.6429, 0.9375, 0.6429, 0.9375, 0.6071, 1.0, 0.6429, 1.0, 0.6786, 0.9375, 0.6786, 0.9375, 0.6429, 1.0, 0.6786, 1.0, 0.7143, 0.9375, 0.7143, 0.9375, 0.6786, 0.9375, 0.5, 0.9375, 0.5357, 0.875, 0.5357, 0.875, 0.5, 0.9375, 0.5357, 0.9375, 0.5714, 0.875, 0.5714, 0.875, 0.5357, 0.9375, 0.5714, 0.9375, 0.6071, 0.875, 0.6071, 0.875, 0.5714, 0.9375, 0.6071, 0.9375, 0.6429, 0.875, 0.6429, 0.875, 0.6071, 0.9375, 0.6429, 0.9375, 0.6786, 0.875, 0.6786, 0.875, 0.6429, 0.9375, 0.6786, 0.9375, 0.7143, 0.875, 0.7143, 0.875, 0.6786, 0.875, 0.5, 0.875, 0.5357, 0.8125, 0.5357, 0.8125, 0.5, 0.875, 0.5357, 0.875, 0.5714, 0.8125, 0.5714, 0.8125, 0.5357, 0.875, 0.5714, 0.875, 0.6071, 0.8125, 0.6071, 0.8125, 0.5714, 0.875, 0.6071, 0.875, 0.6429, 0.8125, 0.6429, 0.8125, 0.6071, 0.875, 0.6429, 0.875, 0.6786, 0.8125, 0.6786, 0.8125, 0.6429, 0.875, 0.6786, 0.875, 0.7143, 0.8125, 0.7143, 0.8125, 0.6786, 0.8125, 0.5, 0.8125, 0.5357, 0.75, 0.5357, 0.75, 0.5, 0.8125, 0.5357, 0.8125, 0.5714, 0.75, 0.5714, 0.75, 0.5357, 0.8125, 0.5714, 0.8125, 0.6071, 0.75, 0.6071, 0.75, 0.5714, 0.8125, 0.6071, 0.8125, 0.6429, 0.75, 0.6429, 0.75, 0.6071, 0.8125, 0.6429, 0.8125, 0.6786, 0.75, 0.6786, 0.75, 0.6429, 0.8125, 0.6786, 0.8125, 0.7143, 0.75, 0.7143, 0.75, 0.6786, 0.75, 0.5, 0.75, 0.5357, 0.6875, 0.5357, 0.6875, 0.5, 0.75, 0.5357, 0.75, 0.5714, 0.6875, 0.5714, 0.6875, 0.5357, 0.75, 0.5714, 0.75, 0.6071, 0.6875, 0.6071, 0.6875, 0.5714, 0.75, 0.6071, 0.75, 0.6429, 0.6875, 0.6429, 0.6875, 0.6071, 0.75, 0.6429, 0.75, 0.6786, 0.6875, 0.6786, 0.6875, 0.6429, 0.75, 0.6786, 0.75, 0.7143, 0.6875, 0.7143, 0.6875, 0.6786, 0.6875, 0.5, 0.6875, 0.5357, 0.625, 0.5357, 0.625, 0.5, 0.6875, 0.5357, 0.6875, 0.5714, 0.625, 0.5714, 0.625, 0.5357, 0.6875, 0.5714, 0.6875, 0.6071, 0.625, 0.6071, 0.625, 0.5714, 0.6875, 0.6071, 0.6875, 0.6429, 0.625, 0.6429, 0.625, 0.6071, 0.6875, 0.6429, 0.6875, 0.6786, 0.625, 0.6786, 0.625, 0.6429, 0.6875, 0.6786, 0.6875, 0.7143, 0.625, 0.7143, 0.625, 0.6786, 0.625, 0.5, 0.625, 0.5357, 0.5625, 0.5357, 0.5625, 0.5, 0.625, 0.5357, 0.625, 0.5714, 0.5625, 0.5714, 0.5625, 0.5357, 0.625, 0.5714, 0.625, 0.6071, 0.5625, 0.6071, 0.5625, 0.5714, 0.625, 0.6071, 0.625, 0.6429, 0.5625, 0.6429, 0.5625, 0.6071, 0.625, 0.6429, 0.625, 0.6786, 0.5625, 0.6786, 0.5625, 0.6429, 0.625, 0.6786, 0.625, 0.7143, 0.5625, 0.7143, 0.5625, 0.6786, 0.5625, 0.5, 0.5625, 0.5357, 0.5, 0.5357, 0.5, 0.5, 0.5625, 0.5357, 0.5625, 0.5714, 0.5, 0.5714, 0.5, 0.5357, 0.5625, 0.5714, 0.5625, 0.6071, 0.5, 0.6071, 0.5, 0.5714, 0.5625, 0.6071, 0.5625, 0.6429, 0.5, 0.6429, 0.5, 0.6071, 0.5625, 0.6429, 0.5625, 0.6786, 0.5, 0.6786, 0.5, 0.6429, 0.5625, 0.6786, 0.5625, 0.7143, 0.5, 0.7143, 0.5, 0.6786, 0.5, 0.5, 0.5, 0.5357, 0.4375, 0.5357, 0.4375, 0.5, 0.5, 0.5357, 0.5, 0.5714, 0.4375, 0.5714, 0.4375, 0.5357, 0.5, 0.5714, 0.5, 0.6071, 0.4375, 0.6071, 0.4375, 0.5714, 0.5, 0.6071, 0.5, 0.6429, 0.4375, 0.6429, 0.4375, 0.6071, 0.5, 0.6429, 0.5, 0.6786, 0.4375, 0.6786, 0.4375, 0.6429, 0.5, 0.6786, 0.5, 0.7143, 0.4375, 0.7143, 0.4375, 0.6786, 0.4375, 0.5, 0.4375, 0.5357, 0.375, 0.5357, 0.375, 0.5, 0.4375, 0.5357, 0.4375, 0.5714, 0.375, 0.5714, 0.375, 0.5357, 0.4375, 0.5714, 0.4375, 0.6071, 0.375, 0.6071, 0.375, 0.5714, 0.4375, 0.6071, 0.4375, 0.6429, 0.375, 0.6429, 0.375, 0.6071, 0.4375, 0.6429, 0.4375, 0.6786, 0.375, 0.6786, 0.375, 0.6429, 0.4375, 0.6786, 0.4375, 0.7143, 0.375, 0.7143, 0.375, 0.6786, 0.375, 0.5, 0.375, 0.5357, 0.3125, 0.5357, 0.3125, 0.5, 0.375, 0.5357, 0.375, 0.5714, 0.3125, 0.5714, 0.3125, 0.5357, 0.375, 0.5714, 0.375, 0.6071, 0.3125, 0.6071, 0.3125, 0.5714, 0.375, 0.6071, 0.375, 0.6429, 0.3125, 0.6429, 0.3125, 0.6071, 0.375, 0.6429, 0.375, 0.6786, 0.3125, 0.6786, 0.3125, 0.6429, 0.375, 0.6786, 0.375, 0.7143, 0.3125, 0.7143, 0.3125, 0.6786, 0.3125, 0.5, 0.3125, 0.5357, 0.25, 0.5357, 0.25, 0.5, 0.3125, 0.5357, 0.3125, 0.5714, 0.25, 0.5714, 0.25, 0.5357, 0.3125, 0.5714, 0.3125, 0.6071, 0.25, 0.6071, 0.25, 0.5714, 0.3125, 0.6071, 0.3125, 0.6429, 0.25, 0.6429, 0.25, 0.6071, 0.3125, 0.6429, 0.3125, 0.6786, 0.25, 0.6786, 0.25, 0.6429, 0.3125, 0.6786, 0.3125, 0.7143, 0.25, 0.7143, 0.25, 0.6786, 0.25, 0.5, 0.25, 0.5357, 0.1875, 0.5357, 0.1875, 0.5, 0.25, 0.5357, 0.25, 0.5714, 0.1875, 0.5714, 0.1875, 0.5357, 0.25, 0.5714, 0.25, 0.6071, 0.1875, 0.6071, 0.1875, 0.5714, 0.25, 0.6071, 0.25, 0.6429, 0.1875, 0.6429, 0.1875, 0.6071, 0.25, 0.6429, 0.25, 0.6786, 0.1875, 0.6786, 0.1875, 0.6429, 0.25, 0.6786, 0.25, 0.7143, 0.1875, 0.7143, 0.1875, 0.6786, 0.1875, 0.5, 0.1875, 0.5357, 0.125, 0.5357, 0.125, 0.5, 0.1875, 0.5357, 0.1875, 0.5714, 0.125, 0.5714, 0.125, 0.5357, 0.1875, 0.5714, 0.1875, 0.6071, 0.125, 0.6071, 0.125, 0.5714, 0.1875, 0.6071, 0.1875, 0.6429, 0.125, 0.6429, 0.125, 0.6071, 0.1875, 0.6429, 0.1875, 0.6786, 0.125, 0.6786, 0.125, 0.6429, 0.1875, 0.6786, 0.1875, 0.7143, 0.125, 0.7143, 0.125, 0.6786, 0.125, 0.5, 0.125, 0.5357, 0.0625, 0.5357, 0.0625, 0.5, 0.125, 0.5357, 0.125, 0.5714, 0.0625, 0.5714, 0.0625, 0.5357, 0.125, 0.5714, 0.125, 0.6071, 0.0625, 0.6071, 0.0625, 0.5714, 0.125, 0.6071, 0.125, 0.6429, 0.0625, 0.6429, 0.0625, 0.6071, 0.125, 0.6429, 0.125, 0.6786, 0.0625, 0.6786, 0.0625, 0.6429, 0.125, 0.6786, 0.125, 0.7143, 0.0625, 0.7143, 0.0625, 0.6786, 0.0625, 0.5, 0.0625, 0.5357, 0.0, 0.5357, 0.0, 0.5, 0.0625, 0.5357, 0.0625, 0.5714, 0.0, 0.5714, 0.0, 0.5357, 0.0625, 0.5714, 0.0625, 0.6071, 0.0, 0.6071, 0.0, 0.5714, 0.0625, 0.6071, 0.0625, 0.6429, 0.0, 0.6429, 0.0, 0.6071, 0.0625, 0.6429, 0.0625, 0.6786, 0.0, 0.6786, 0.0, 0.6429, 0.0625, 0.6786, 0.0625, 0.7143, 0.0, 0.7143, 0.0, 0.6786, 0.4867, 0.7566, 0.4818, 0.7566, 0.4818, 0.6891, 0.4867, 0.6891, 0.4867, 0.6891, 0.4818, 0.6891, 0.4818, 0.6215, 0.4867, 0.6215, 0.5, 0.7566, 0.5133, 0.7566, 0.5133, 0.6891, 0.5, 0.6891, 0.5, 0.6891, 0.5133, 0.6891, 0.5133, 0.6215, 0.5, 0.6215, 0.5, 0.7566, 0.4867, 0.7566, 0.4867, 0.6891, 0.5, 0.6891, 0.5, 0.6891, 0.4867, 0.6891, 0.4867, 0.6215, 0.5, 0.6215, 0.4867, 0.7566, 0.5, 0.7566, 0.5, 0.6891, 0.4867, 0.6891, 0.4867, 0.6891, 0.5, 0.6891, 0.5, 0.6215, 0.4867, 0.6215, 0.5133, 0.7566, 0.5, 0.7566, 0.5, 0.6891, 0.5133, 0.6891, 0.5133, 0.6891, 0.5, 0.6891, 0.5, 0.6215, 0.5133, 0.6215, 0.4818, 0.7566, 0.4867, 0.7566, 0.4867, 0.6891, 0.4818, 0.6891, 0.4818, 0.6891, 0.4867, 0.6891, 0.4867, 0.6215, 0.4818, 0.6215, 0.5182, 0.7566, 0.5133, 0.7566, 0.5133, 0.6891, 0.5182, 0.6891, 0.5182, 0.6891, 0.5133, 0.6891, 0.5133, 0.6215, 0.5182, 0.6215, 0.4768, 0.7566, 0.4818, 0.7566, 0.4818, 0.6891, 0.4768, 0.6891, 0.4768, 0.6891, 0.4818, 0.6891, 0.4818, 0.6215, 0.4768, 0.6215, 0.5232, 0.7566, 0.5182, 0.7566, 0.5182, 0.6891, 0.5232, 0.6891, 0.5232, 0.6891, 0.5182, 0.6891, 0.5182, 0.6215, 0.5232, 0.6215, 0.5, 0.7566, 0.4951, 0.7566, 0.4951, 0.6891, 0.5, 0.6891, 0.5, 0.6891, 0.4951, 0.6891, 0.4951, 0.6215, 0.5, 0.6215, 0.4951, 0.7566, 0.5, 0.7566, 0.5, 0.6891, 0.4951, 0.6891, 0.4951, 0.6891, 0.5, 0.6891, 0.5, 0.6215, 0.4951, 0.6215, 0.5, 0.7566, 0.5049, 0.7566, 0.5049, 0.6891, 0.5, 0.6891, 0.5, 0.6891, 0.5049, 0.6891, 0.5049, 0.6215, 0.5, 0.6215, 0.5049, 0.7566, 0.5, 0.7566, 0.5, 0.6891, 0.5049, 0.6891, 0.5049, 0.6891, 0.5, 0.6891, 0.5, 0.6215, 0.5049, 0.6215, 0.5182, 0.7566, 0.5232, 0.7566, 0.5232, 0.6891, 0.5182, 0.6891, 0.5182, 0.6891, 0.5232, 0.6891, 0.5232, 0.6215, 0.5182, 0.6215, 0.4818, 0.7566, 0.4768, 0.7566, 0.4768, 0.6891, 0.4818, 0.6891, 0.4818, 0.6891, 0.4768, 0.6891, 0.4768, 0.6215, 0.4818, 0.6215, 0.5133, 0.7566, 0.5182, 0.7566, 0.5182, 0.6891, 0.5133, 0.6891, 0.5133, 0.6891, 0.5182, 0.6891, 0.5182, 0.6215, 0.5133, 0.6215, 0.9683, 0.5269, 0.9683, 0.5488, 1.0, 0.5225, 1.0, 0.5116, 0.5194, 0.5167, 0.5194, 0.5313, 0.5525, 0.5225, 0.5525, 0.5116, 0.03167, 0.5269, 0.03167, 0.5488, 0.0, 0.5225, 0.0, 0.5116, 0.4806, 0.5167, 0.4806, 0.5313, 0.4475, 0.5225, 0.4475, 0.5116, 0.5194, 0.03167, 0.5525, 0.03167, 0.5525, 0.0, 0.5194, 0.0, 0.4806, 0.03167, 0.4475, 0.03167, 0.4475, 0.0, 0.4806, 0.0, 0.4806, 0.9367, 0.4475, 0.9367, 0.4475, 0.905, 0.4806, 0.905, 0.4806, 0.7517, 0.4475, 0.7517, 0.4475, 0.675, 0.4806, 0.675, 0.48, 0.4271, 0.4475, 0.4417, 0.4475, 0.325, 0.4806, 0.325, 0.4806, 0.1717, 0.4475, 0.1717, 0.4475, 0.095, 0.4806, 0.095, 0.5194, 0.9367, 0.5525, 0.9367, 0.5525, 0.905, 0.5194, 0.905, 0.5194, 0.7517, 0.5525, 0.7517, 0.5525, 0.675, 0.5194, 0.675, 0.5194, 0.4417, 0.5525, 0.4417, 0.5525, 0.325, 0.5194, 0.325, 0.5194, 0.1717, 0.5525, 0.1717, 0.5525, 0.095, 0.5194, 0.095, 0.9367, 0.5269, 0.9367, 0.5488, 0.905, 0.516, 0.905, 0.5078, 0.7517, 0.5078, 0.7517, 0.516, 0.675, 0.516, 0.675, 0.5078, 0.4417, 0.5269, 0.4417, 0.5488, 0.325, 0.516, 0.325, 0.5078, 0.1717, 0.5078, 0.1717, 0.516, 0.095, 0.516, 0.095, 0.5078, 0.06333, 0.5269, 0.06333, 0.5488, 0.095, 0.516, 0.095, 0.5078, 0.2483, 0.5078, 0.2483, 0.516, 0.325, 0.516, 0.325, 0.5078, 0.5583, 0.5269, 0.5583, 0.5488, 0.675, 0.516, 0.675, 0.5078, 0.8283, 0.5078, 0.8283, 0.516, 0.905, 0.516, 0.905, 0.5078, 0.8283, 0.4766, 0.8283, 0.4848, 0.905, 0.4848, 0.905, 0.4766, 0.5525, 0.9683, 0.5525, 0.9367, 0.535, 0.9367, 0.535, 0.9683, 0.675, 0.4766, 0.675, 0.4848, 0.7517, 0.4848, 0.7517, 0.4766, 0.7517, 0.4766, 0.7517, 0.4848, 0.8283, 0.4848, 0.8283, 0.4766, 0.5525, 0.0, 0.5194, 0.0, 0.5194, 0.0125, 0.5395, 0.008337, 0.4475, 0.095, 0.4475, 0.06333, 0.465, 0.06333, 0.465, 0.095, 0.675, 0.5078, 0.675, 0.516, 0.7517, 0.516, 0.7517, 0.5078, 0.7517, 0.5078, 0.7517, 0.516, 0.8283, 0.516, 0.8283, 0.5078, 0.5583, 0.4438, 0.5583, 0.4657, 0.675, 0.4848, 0.675, 0.4766, 0.5525, 0.5194, 0.5525, 0.5583, 0.535, 0.5583, 0.535, 0.5194, 0.325, 0.4766, 0.325, 0.4848, 0.4417, 0.4657, 0.4417, 0.4438, 0.5194, 0.4438, 0.5194, 0.4657, 0.5583, 0.4657, 0.5583, 0.4438, 0.5525, 1.0, 0.5525, 0.9683, 0.535, 0.9683, 0.5395, 0.9917, 0.4806, 0.0, 0.4475, 0.0, 0.4605, 0.008337, 0.4806, 0.0125, 0.325, 0.5078, 0.325, 0.516, 0.4417, 0.5488, 0.4417, 0.5269, 0.5194, 0.5269, 0.5194, 0.5488, 0.5583, 0.5488, 0.5583, 0.5269, 0.2483, 0.4766, 0.2483, 0.4848, 0.325, 0.4848, 0.325, 0.4766, 0.4806, 1.0, 0.5194, 1.0, 0.5194, 0.9875, 0.4806, 0.9875, 0.095, 0.4766, 0.095, 0.4848, 0.1717, 0.4848, 0.1717, 0.4766, 0.1717, 0.4766, 0.1717, 0.4848, 0.2483, 0.4848, 0.2483, 0.4766, 0.5525, 0.5583, 0.5525, 0.675, 0.535, 0.675, 0.535, 0.5583, 0.5525, 0.9367, 0.5525, 0.905, 0.535, 0.905, 0.535, 0.9367, 0.095, 0.5078, 0.095, 0.516, 0.1717, 0.516, 0.1717, 0.5078, 0.1717, 0.5078, 0.1717, 0.516, 0.2483, 0.516, 0.2483, 0.5078, 0.06333, 0.4438, 0.06333, 0.4657, 0.095, 0.4848, 0.095, 0.4766, 0.4806, 0.0, 0.5194, 0.0, 0.5194, 0.0125, 0.4806, 0.0125, 0.0, 0.47, 0.0, 0.481, 0.03167, 0.4657, 0.03167, 0.4438, 0.03167, 0.4438, 0.03167, 0.4657, 0.06333, 0.4657, 0.06333, 0.4438, 0.4475, 1.0, 0.4806, 1.0, 0.4806, 0.9875, 0.4605, 0.9917, 0.5525, 0.325, 0.5525, 0.4417, 0.535, 0.4417, 0.535, 0.325, 0.0, 0.5116, 0.0, 0.5225, 0.03167, 0.5488, 0.03167, 0.5269, 0.03167, 0.5269, 0.03167, 0.5488, 0.06333, 0.5488, 0.06333, 0.5269, 0.1717, 0.4766, 0.1717, 0.4848, 0.095, 0.4848, 0.095, 0.4766, 0.5525, 0.9367, 0.5525, 0.9683, 0.535, 0.9683, 0.535, 0.9367, 0.325, 0.4766, 0.325, 0.4848, 0.2483, 0.4848, 0.2483, 0.4766, 0.2483, 0.4766, 0.2483, 0.4848, 0.1717, 0.4848, 0.1717, 0.4766, 0.5194, 0.0, 0.5525, 0.0, 0.5395, 0.008337, 0.5194, 0.0125, 0.5194, 1.0, 0.5525, 1.0, 0.5395, 0.9917, 0.5194, 0.9875, 0.325, 0.5078, 0.325, 0.516, 0.2483, 0.516, 0.2483, 0.5078, 0.2483, 0.5078, 0.2483, 0.516, 0.1717, 0.516, 0.1717, 0.5078, 0.4417, 0.4438, 0.4417, 0.4657, 0.325, 0.4848, 0.325, 0.4766, 0.5525, 0.9683, 0.5525, 1.0, 0.5395, 0.9917, 0.535, 0.9683, 0.675, 0.4766, 0.675, 0.4848, 0.5583, 0.4657, 0.5583, 0.4438, 0.4806, 0.4438, 0.4806, 0.4657, 0.4417, 0.4657, 0.4417, 0.4438, 0.4475, 0.0, 0.4806, 0.0, 0.4806, 0.0125, 0.4605, 0.008337, 0.5194, 1.0, 0.4806, 1.0, 0.4806, 0.9875, 0.5194, 0.9875, 0.675, 0.5078, 0.675, 0.516, 0.5583, 0.5488, 0.5583, 0.5269, 0.4806, 0.5269, 0.4806, 0.5488, 0.4417, 0.5488, 0.4417, 0.5269, 0.7517, 0.4766, 0.7517, 0.4848, 0.675, 0.4848, 0.675, 0.4766, 0.5525, 0.905, 0.5525, 0.9367, 0.535, 0.9367, 0.535, 0.905, 0.905, 0.4766, 0.905, 0.4848, 0.8283, 0.4848, 0.8283, 0.4766, 0.8283, 0.4766, 0.8283, 0.4848, 0.7517, 0.4848, 0.7517, 0.4766, 0.4806, 1.0, 0.4475, 1.0, 0.4605, 0.9917, 0.4806, 0.9875, 0.4475, 0.7517, 0.4475, 0.8283, 0.465, 0.8283, 0.465, 0.7517, 0.905, 0.5078, 0.905, 0.516, 0.8283, 0.516, 0.8283, 0.5078, 0.8283, 0.5078, 0.8283, 0.516, 0.7517, 0.516, 0.7517, 0.5078, 0.9367, 0.4438, 0.9367, 0.4657, 0.905, 0.4848, 0.905, 0.4766, 0.5525, 1.0, 0.5194, 1.0, 0.5194, 0.9875, 0.5395, 0.9917, 1.0, 0.47, 1.0, 0.481, 0.9683, 0.4657, 0.9683, 0.4438, 0.9683, 0.4438, 0.9683, 0.4657, 0.9367, 0.4657, 0.9367, 0.4438, 0.4475, 0.675, 0.4475, 0.7517, 0.465, 0.7517, 0.465, 0.675, 0.4475, 0.8283, 0.4475, 0.905, 0.465, 0.905, 0.465, 0.8283, 1.0, 0.5116, 1.0, 0.5225, 0.9683, 0.5488, 0.9683, 0.5269, 0.9683, 0.5269, 0.9683, 0.5488, 0.9367, 0.5488, 0.9367, 0.5269, 0.4475, 0.1717, 0.4806, 0.1717, 0.4806, 0.095, 0.4475, 0.095, 0.4806, 0.1717, 0.5194, 0.1717, 0.5194, 0.095, 0.4806, 0.095, 0.4475, 0.325, 0.4806, 0.325, 0.4806, 0.2483, 0.4475, 0.2483, 0.4475, 0.2483, 0.4806, 0.2483, 0.4806, 0.1717, 0.4475, 0.1717, 0.4806, 0.325, 0.5194, 0.325, 0.5194, 0.2483, 0.4806, 0.2483, 0.4806, 0.2483, 0.5194, 0.2483, 0.5194, 0.1717, 0.4806, 0.1717, 0.5194, 0.325, 0.5525, 0.325, 0.5525, 0.2483, 0.5194, 0.2483, 0.5194, 0.2483, 0.5525, 0.2483, 0.5525, 0.1717, 0.5194, 0.1717, 0.4475, 0.4417, 0.4806, 0.4417, 0.4806, 0.325, 0.4475, 0.325, 0.4806, 0.4417, 0.5194, 0.4417, 0.5194, 0.325, 0.4806, 0.325, 0.4475, 0.675, 0.4806, 0.675, 0.4806, 0.5583, 0.4475, 0.5583, 0.4475, 0.4806, 0.4806, 0.4806, 0.4806, 0.4417, 0.4475, 0.4417, 0.4806, 0.675, 0.5194, 0.675, 0.5194, 0.5583, 0.4806, 0.5583, 0.4806, 0.4806, 0.5194, 0.4806, 0.5194, 0.4417, 0.4806, 0.4417, 0.5194, 0.675, 0.5525, 0.675, 0.5525, 0.5583, 0.5194, 0.5583, 0.5194, 0.4806, 0.5525, 0.4806, 0.5525, 0.4417, 0.5194, 0.4417, 0.4475, 0.7517, 0.4806, 0.7517, 0.4806, 0.675, 0.4475, 0.675, 0.4806, 0.7517, 0.5194, 0.7517, 0.5194, 0.675, 0.4806, 0.675, 0.4475, 0.905, 0.4806, 0.905, 0.4806, 0.8283, 0.4475, 0.8283, 0.4475, 0.8283, 0.4806, 0.8283, 0.4806, 0.7517, 0.4475, 0.7517, 0.4806, 0.905, 0.5194, 0.905, 0.5194, 0.8283, 0.4806, 0.8283, 0.4806, 0.8283, 0.5194, 0.8283, 0.5194, 0.7517, 0.4806, 0.7517, 0.5194, 0.905, 0.5525, 0.905, 0.5525, 0.8283, 0.5194, 0.8283, 0.5194, 0.8283, 0.5525, 0.8283, 0.5525, 0.7517, 0.5194, 0.7517, 0.4475, 0.9367, 0.4806, 0.9367, 0.4806, 0.905, 0.4475, 0.905, 0.4806, 0.9367, 0.5194, 0.9367, 0.5194, 0.905, 0.4806, 0.905, 0.4475, 1.0, 0.4806, 1.0, 0.4806, 0.9683, 0.4475, 0.9683, 0.4475, 0.9683, 0.4806, 0.9683, 0.4806, 0.9367, 0.4475, 0.9367, 0.4806, 0.4613, 0.5194, 0.4613, 0.5194, 0.4263, 0.4806, 0.4263, 0.4806, 0.9683, 0.5194, 0.9683, 0.5194, 0.9367, 0.4806, 0.9367, 0.5194, 1.0, 0.5525, 1.0, 0.5525, 0.9683, 0.5194, 0.9683, 0.5194, 0.9683, 0.5525, 0.9683, 0.5525, 0.9367, 0.5194, 0.9367, 0.5525, 0.1717, 0.5194, 0.1717, 0.5194, 0.095, 0.5525, 0.095, 0.5194, 0.1717, 0.4806, 0.1717, 0.4806, 0.095, 0.5194, 0.095, 0.5525, 0.325, 0.5194, 0.325, 0.5194, 0.2483, 0.5525, 0.2483, 0.5525, 0.2483, 0.5194, 0.2483, 0.5194, 0.1717, 0.5525, 0.1717, 0.5194, 0.325, 0.4806, 0.325, 0.4806, 0.2483, 0.5194, 0.2483, 0.5194, 0.2483, 0.4806, 0.2483, 0.4806, 0.1717, 0.5194, 0.1717, 0.4806, 0.325, 0.4475, 0.325, 0.4475, 0.2483, 0.4806, 0.2483, 0.4806, 0.2483, 0.4475, 0.2483, 0.4475, 0.1717, 0.4806, 0.1717, 0.5525, 0.4417, 0.52, 0.4271, 0.5194, 0.325, 0.5525, 0.325, 0.52, 0.4271, 0.48, 0.4271, 0.4806, 0.325, 0.5194, 0.325, 0.5525, 0.675, 0.5194, 0.675, 0.52, 0.5729, 0.5525, 0.5583, 0.4806, 0.5488, 0.4757, 0.5663, 0.4271, 0.5663, 0.4417, 0.5488, 0.5194, 0.675, 0.4806, 0.675, 0.48, 0.5729, 0.52, 0.5729, 0.5243, 0.5663, 0.5729, 0.5663, 0.5122, 0.6996, 0.4806, 0.675, 0.4475, 0.675, 0.4475, 0.5583, 0.48, 0.5729, 0.4757, 0.5663, 0.4806, 0.5488, 0.4417, 0.5488, 0.4271, 0.5663, 0.5525, 0.7517, 0.5194, 0.7517, 0.5194, 0.675, 0.5525, 0.675, 0.5194, 0.7517, 0.4806, 0.7517, 0.4806, 0.675, 0.5194, 0.675, 0.5525, 0.905, 0.5194, 0.905, 0.5194, 0.8283, 0.5525, 0.8283, 0.5525, 0.8283, 0.5194, 0.8283, 0.5194, 0.7517, 0.5525, 0.7517, 0.5194, 0.905, 0.4806, 0.905, 0.4806, 0.8283, 0.5194, 0.8283, 0.5194, 0.8283, 0.4806, 0.8283, 0.4806, 0.7517, 0.5194, 0.7517, 0.4806, 0.905, 0.4475, 0.905, 0.4475, 0.8283, 0.4806, 0.8283, 0.4806, 0.8283, 0.4475, 0.8283, 0.4475, 0.7517, 0.4806, 0.7517, 0.5525, 0.9367, 0.5194, 0.9367, 0.5194, 0.905, 0.5525, 0.905, 0.5194, 0.9367, 0.4806, 0.9367, 0.4806, 0.905, 0.5194, 0.905, 0.5525, 1.0, 0.5194, 1.0, 0.5194, 0.9683, 0.5525, 0.9683, 0.5525, 0.9683, 0.5194, 0.9683, 0.5194, 0.9367, 0.5525, 0.9367, 0.5194, 0.5313, 0.4806, 0.5313, 0.4806, 0.5663, 0.5194, 0.5663, 0.5194, 0.9683, 0.4806, 0.9683, 0.4806, 0.9367, 0.5194, 0.9367, 0.4806, 1.0, 0.4475, 1.0, 0.4475, 0.9683, 0.4806, 0.9683, 0.4806, 0.9683, 0.4475, 0.9683, 0.4475, 0.9367, 0.4806, 0.9367, 0.5525, 0.03167, 0.5194, 0.03167, 0.5194, 0.0, 0.5525, 0.0, 0.5194, 0.5663, 0.4806, 0.5663, 0.4806, 0.5313, 0.5194, 0.5313, 0.5525, 0.095, 0.5194, 0.095, 0.5194, 0.06333, 0.5525, 0.06333, 0.5525, 0.06333, 0.5194, 0.06333, 0.5194, 0.03167, 0.5525, 0.03167, 0.5194, 0.095, 0.4806, 0.095, 0.4806, 0.06333, 0.5194, 0.06333, 0.5194, 0.06333, 0.4806, 0.06333, 0.4806, 0.03167, 0.5194, 0.03167, 0.4806, 0.095, 0.4475, 0.095, 0.4475, 0.06333, 0.4806, 0.06333, 0.4806, 0.06333, 0.4475, 0.06333, 0.4475, 0.03167, 0.4806, 0.03167, 0.4475, 0.03167, 0.4806, 0.03167, 0.4806, 0.0, 0.4475, 0.0, 0.4806, 0.4263, 0.5194, 0.4263, 0.5194, 0.4613, 0.4806, 0.4613, 0.4475, 0.095, 0.4806, 0.095, 0.4806, 0.06333, 0.4475, 0.06333, 0.4475, 0.06333, 0.4806, 0.06333, 0.4806, 0.03167, 0.4475, 0.03167, 0.4806, 0.095, 0.5194, 0.095, 0.5194, 0.06333, 0.4806, 0.06333, 0.4806, 0.06333, 0.5194, 0.06333, 0.5194, 0.03167, 0.4806, 0.03167, 0.5194, 0.095, 0.5525, 0.095, 0.5525, 0.06333, 0.5194, 0.06333, 0.5194, 0.06333, 0.5525, 0.06333, 0.5525, 0.03167, 0.5194, 0.03167, 0.4806, 0.4613, 0.4806, 0.4759, 0.4475, 0.481, 0.4475, 0.47, 0.4475, 0.1717, 0.4475, 0.2483, 0.465, 0.2483, 0.465, 0.1717, 0.5525, 0.47, 0.5525, 0.481, 0.5194, 0.4759, 0.5194, 0.4613, 0.5194, 0.4613, 0.5194, 0.4759, 0.4806, 0.4759, 0.4806, 0.4613, 0.4475, 0.8283, 0.4475, 0.7517, 0.465, 0.7517, 0.465, 0.8283, 0.4475, 0.095, 0.4475, 0.1717, 0.465, 0.1717, 0.465, 0.095, 0.5525, 0.5116, 0.5525, 0.5225, 0.5194, 0.5313, 0.5194, 0.5167, 0.5194, 0.5167, 0.5194, 0.5313, 0.4806, 0.5313, 0.4806, 0.5167, 0.03167, 0.4438, 0.03167, 0.4657, 0.0, 0.481, 0.0, 0.47, 0.4475, 0.7517, 0.4475, 0.675, 0.465, 0.675, 0.465, 0.7517, 0.095, 0.4766, 0.095, 0.4848, 0.06333, 0.4657, 0.06333, 0.4438, 0.06333, 0.4438, 0.06333, 0.4657, 0.03167, 0.4657, 0.03167, 0.4438, 0.4475, 0.2483, 0.4475, 0.325, 0.465, 0.325, 0.465, 0.2483, 0.5525, 0.2483, 0.5525, 0.1717, 0.535, 0.1717, 0.535, 0.2483, 0.095, 0.5078, 0.095, 0.516, 0.06333, 0.5488, 0.06333, 0.5269, 0.06333, 0.5269, 0.06333, 0.5488, 0.03167, 0.5488, 0.03167, 0.5269, 0.5194, 0.4613, 0.5194, 0.4759, 0.5525, 0.481, 0.5525, 0.47, 0.4475, 0.905, 0.4475, 0.8283, 0.465, 0.8283, 0.465, 0.905, 0.4475, 0.47, 0.4475, 0.481, 0.4806, 0.4759, 0.4806, 0.4613, 0.4806, 0.4613, 0.4806, 0.4759, 0.5194, 0.4759, 0.5194, 0.4613, 0.4475, 0.2483, 0.4475, 0.1717, 0.465, 0.1717, 0.465, 0.2483, 0.5525, 0.325, 0.5525, 0.2483, 0.535, 0.2483, 0.535, 0.325, 0.4475, 0.5116, 0.4475, 0.5225, 0.4806, 0.5313, 0.4806, 0.5167, 0.4806, 0.5167, 0.4806, 0.5313, 0.5194, 0.5313, 0.5194, 0.5167, 0.9683, 0.4438, 0.9683, 0.4657, 1.0, 0.481, 1.0, 0.47, 0.4475, 0.1717, 0.4475, 0.095, 0.465, 0.095, 0.465, 0.1717, 0.905, 0.4766, 0.905, 0.4848, 0.9367, 0.4657, 0.9367, 0.4438, 0.9367, 0.4438, 0.9367, 0.4657, 0.9683, 0.4657, 0.9683, 0.4438, 0.5525, 0.1717, 0.5525, 0.095, 0.535, 0.095, 0.535, 0.1717, 0.5525, 0.8283, 0.5525, 0.7517, 0.535, 0.7517, 0.535, 0.8283, 0.905, 0.5078, 0.905, 0.516, 0.9367, 0.5488, 0.9367, 0.5269, 0.9367, 0.5269, 0.9367, 0.5488, 0.9683, 0.5488, 0.9683, 0.5269, 0.5525, 0.4417, 0.5525, 0.325, 0.535, 0.325, 0.535, 0.4417, 0.4475, 0.03167, 0.4475, 0.0, 0.4605, 0.008337, 0.465, 0.03167, 0.5194, 0.0, 0.4806, 0.0, 0.4806, 0.0125, 0.5194, 0.0125, 0.5525, 0.675, 0.5525, 0.5583, 0.535, 0.5583, 0.535, 0.675, 0.4475, 0.06333, 0.4475, 0.03167, 0.465, 0.03167, 0.465, 0.06333, 0.4475, 0.675, 0.4475, 0.5583, 0.465, 0.5583, 0.465, 0.675, 0.5525, 0.4806, 0.5525, 0.4417, 0.535, 0.4417, 0.535, 0.4806, 0.4475, 0.06333, 0.4475, 0.095, 0.465, 0.095, 0.465, 0.06333, 0.4475, 0.4417, 0.4475, 0.325, 0.465, 0.325, 0.465, 0.4417, 0.4475, 0.0, 0.4475, 0.03167, 0.465, 0.03167, 0.4605, 0.008337, 0.4475, 0.4806, 0.4475, 0.4417, 0.465, 0.4417, 0.465, 0.4806, 0.4475, 0.03167, 0.4475, 0.06333, 0.465, 0.06333, 0.465, 0.03167, 0.4475, 0.5583, 0.4475, 0.675, 0.465, 0.675, 0.465, 0.5583, 0.4475, 0.325, 0.4475, 0.4417, 0.465, 0.4417, 0.465, 0.325, 0.4475, 1.0, 0.4475, 0.9683, 0.465, 0.9683, 0.4605, 0.9917, 0.4475, 0.5194, 0.4475, 0.5583, 0.465, 0.5583, 0.465, 0.5194, 0.4475, 0.9367, 0.4475, 0.905, 0.465, 0.905, 0.465, 0.9367, 0.4475, 0.9683, 0.4475, 0.9367, 0.465, 0.9367, 0.465, 0.9683, 0.5525, 0.0, 0.5525, 0.03167, 0.535, 0.03167, 0.5395, 0.008337, 0.4475, 0.9683, 0.4475, 1.0, 0.4605, 0.9917, 0.465, 0.9683, 0.5525, 0.06333, 0.5525, 0.095, 0.535, 0.095, 0.535, 0.06333, 0.5525, 0.675, 0.5525, 0.7517, 0.535, 0.7517, 0.535, 0.675, 0.4475, 0.905, 0.4475, 0.9367, 0.465, 0.9367, 0.465, 0.905, 0.5525, 0.03167, 0.5525, 0.06333, 0.535, 0.06333, 0.535, 0.03167, 0.5525, 0.8283, 0.5525, 0.905, 0.535, 0.905, 0.535, 0.8283, 0.4475, 0.9367, 0.4475, 0.9683, 0.465, 0.9683, 0.465, 0.9367, 0.5525, 0.03167, 0.5525, 0.0, 0.5395, 0.008337, 0.535, 0.03167, 0.5525, 0.7517, 0.5525, 0.8283, 0.535, 0.8283, 0.535, 0.7517, 0.5525, 0.095, 0.5525, 0.1717, 0.535, 0.1717, 0.535, 0.095, 0.5525, 0.095, 0.5525, 0.06333, 0.535, 0.06333, 0.535, 0.095, 0.5525, 0.7517, 0.5525, 0.675, 0.535, 0.675, 0.535, 0.7517, 0.5525, 0.2483, 0.5525, 0.325, 0.535, 0.325, 0.535, 0.2483, 0.5525, 0.06333, 0.5525, 0.03167, 0.535, 0.03167, 0.535, 0.06333, 0.5525, 0.905, 0.5525, 0.8283, 0.535, 0.8283, 0.535, 0.905, 0.5525, 0.1717, 0.5525, 0.2483, 0.535, 0.2483, 0.535, 0.1717, 0.4475, 0.325, 0.4475, 0.2483, 0.465, 0.2483, 0.465, 0.325, 0.546, 0.6996, 0.454, 0.6996, 0.48, 0.5663, 0.52, 0.5663, 0.4757, 0.5663, 0.4271, 0.5663, 0.4878, 0.6996, 0.5729, 0.5663, 0.5243, 0.5663, 0.5122, 0.6996, 0.5243, 0.5663, 0.4757, 0.5663, 0.4878, 0.6996, 0.5122, 0.6996, 0.52, 0.5663, 0.48, 0.5663, 0.454, 0.6996, 0.546, 0.6996, 0.546, 0.5122, 0.454, 0.5122, 0.454, 0.4878, 0.546, 0.4878, 0.4475, 0.4417, 0.4475, 0.4806, 0.465, 0.4806, 0.465, 0.4417, 0.4475, 0.4806, 0.4475, 0.5194, 0.465, 0.5194, 0.465, 0.4806, 0.4475, 0.5583, 0.4475, 0.5194, 0.465, 0.5194, 0.465, 0.5583, 0.4475, 0.5194, 0.4475, 0.4806, 0.465, 0.4806, 0.465, 0.5194, 0.5525, 0.5583, 0.5525, 0.5194, 0.535, 0.5194, 0.535, 0.5583, 0.5525, 0.5194, 0.5525, 0.4806, 0.535, 0.4806, 0.535, 0.5194, 0.5729, 0.5663, 0.5583, 0.5488, 0.5194, 0.5488, 0.5243, 0.5663, 0.5243, 0.5663, 0.5194, 0.5488, 0.4806, 0.5488, 0.4757, 0.5663, 0.4271, 0.5663, 0.4757, 0.5663, 0.4878, 0.6996, 0.4757, 0.5663, 0.5243, 0.5663, 0.5122, 0.6996, 0.4878, 0.6996, 0.5583, 0.5488, 0.5729, 0.5663, 0.5243, 0.5663, 0.5194, 0.5488, 0.5194, 0.5488, 0.5243, 0.5663, 0.4757, 0.5663, 0.4806, 0.5488, 0.5194, 0.5583, 0.5525, 0.5583, 0.5525, 0.5194, 0.5194, 0.5194, 0.5194, 0.5194, 0.5525, 0.5194, 0.5525, 0.4806, 0.5194, 0.4806, 0.4806, 0.5583, 0.5194, 0.5583, 0.5194, 0.5194, 0.4806, 0.5194, 0.4806, 0.5194, 0.5194, 0.5194, 0.5194, 0.4806, 0.4806, 0.4806, 0.4475, 0.5583, 0.4806, 0.5583, 0.4806, 0.5194, 0.4475, 0.5194, 0.4475, 0.5194, 0.4806, 0.5194, 0.4806, 0.4806, 0.4475, 0.4806, 0.5583, 0.5269, 0.5583, 0.5488, 0.5194, 0.5488, 0.5194, 0.5269, 0.5194, 0.5269, 0.5194, 0.5488, 0.4806, 0.5488, 0.4806, 0.5269, 0.5583, 0.4438, 0.5583, 0.4657, 0.5194, 0.4657, 0.5194, 0.4438, 0.5194, 0.4438, 0.5194, 0.4657, 0.4806, 0.4657, 0.4806, 0.4438, 0.4417, 0.5269, 0.4417, 0.5488, 0.4806, 0.5488, 0.4806, 0.5269, 0.4806, 0.5269, 0.4806, 0.5488, 0.5194, 0.5488, 0.5194, 0.5269, 0.4417, 0.4438, 0.4417, 0.4657, 0.4806, 0.4657, 0.4806, 0.4438, 0.4806, 0.4438, 0.4806, 0.4657, 0.5194, 0.4657, 0.5194, 0.4438, 0.5525, 0.4417, 0.5525, 0.4806, 0.535, 0.4806, 0.535, 0.4417, 0.5525, 0.4806, 0.5525, 0.5194, 0.535, 0.5194, 0.535, 0.4806, 0.4778, -1.329, 0.5222, -1.329, 0.5285, -1.335, 0.4715, -1.335, 0.5129, 1.531, 0.5222, -1.329, 0.5285, -1.335, 0.5193, 1.538, 0.4871, 1.531, 0.4778, -1.329, 0.4715, -1.335, 0.4807, 1.538, 0.4778, -1.329, 0.4871, 1.531, 0.4807, 1.538, 0.4715, -1.335, 0.5222, -1.329, 0.5129, 1.531, 0.5193, 1.538, 0.5285, -1.335, 0.4871, 1.531, 0.5129, 1.531, 0.5193, 1.538, 0.4807, 1.538, 0.5129, 1.531, 0.4871, 1.531, 0.4807, 1.538, 0.5193, 1.538, 0.5222, -1.329, 0.4778, -1.329, 0.4715, -1.335, 0.5285, -1.335, 0.4778, -1.329, 0.4871, 1.531, 0.5129, 1.531, 0.5222, -1.329, 0.5222, -1.329, 0.5129, 1.531, 0.4871, 1.531, 0.4778, -1.329, 0.4778, -1.329, 0.4871, 1.531, 0.4871, 1.531, 0.4778, -1.329, 0.5129, 1.531, 0.4871, 1.531, 0.4871, 1.531, 0.5129, 1.531, 0.4871, 1.531, 0.4778, -1.329, 0.4778, -1.329, 0.4871, 1.531, 0.5222, -1.329, 0.4778, -1.329, 0.4778, -1.329, 0.5222, -1.329, 0.4778, -1.329, 0.5222, -1.329, 0.5222, -1.329, 0.4778, -1.329, 0.5222, -1.329, 0.5129, 1.531, 0.5129, 1.531, 0.5222, -1.329])
me_cylinder_001.materials.append(mat_scratched_metal_002)
me_cylinder_001.materials.append(mat_material)
me_cylinder_001.materials.append(mat_material_001)
me_cylinder_001.use_remesh_fix_poles = True
me_cylinder_001.use_remesh_preserve_attributes = False
me_cylinder_001.use_mirror_vertex_groups = False
me_cylinder_001.update()

# ---- objects
ob_cylinder_001 = bpy.data.objects.new('Cylinder.001', me_cylinder_001)
ob_sun = bpy.data.objects.new('Sun', light_sun)
ob_camera = bpy.data.objects.new('Camera', cam_camera)

# ---- transforms, parenting, visibility, modifiers, constraints
ob_cylinder_001.location = (0.0, 0.0, 0.0)
ob_cylinder_001.lineart.crease_threshold = 0.0
_m = ob_cylinder_001.modifiers.new('Auto Smooth', 'NODES')
_m.node_group = ng_auto_smooth
_gi = [s.identifier for s in ng_auto_smooth.interface.items_tree if s.item_type == 'SOCKET' and s.in_out == 'INPUT']
_m[_gi[1]] = 1.857  # Angle
ob_sun.location = (0.0, 0.0, 0.0)
ob_sun.rotation_euler = (-0.3034, 0.2519, 4.581)
ob_sun.lineart.crease_threshold = 0.0
ob_camera.location = (9.891, 15.88, 11.42)
ob_camera.rotation_euler = (1.089, 1.651e-07, 2.939)
ob_camera.scale = (1.0, 1.0, 1.0)
ob_camera.lineart.crease_threshold = 0.0

# ---- collection membership
col_collection.objects.link(ob_cylinder_001)
col_collection.objects.link(ob_sun)
col_collection.objects.link(ob_camera)

# ---- scene / render settings (as saved in the file)
scene.camera = ob_camera
scene.frame_start = 1; scene.frame_end = 250; scene.frame_set(1)
scene.render.engine = 'BLENDER_EEVEE_NEXT'
scene.cycles.use_denoising = False
scene.cycles.samples = 128
scene.cycles.sampling_pattern = 'TABULATED_SOBOL'
scene.cycles.use_adaptive_sampling = False
scene.cycles.use_light_tree = False
scene.view_settings.view_transform = 'Filmic'
bpy.context.view_layer.update()
